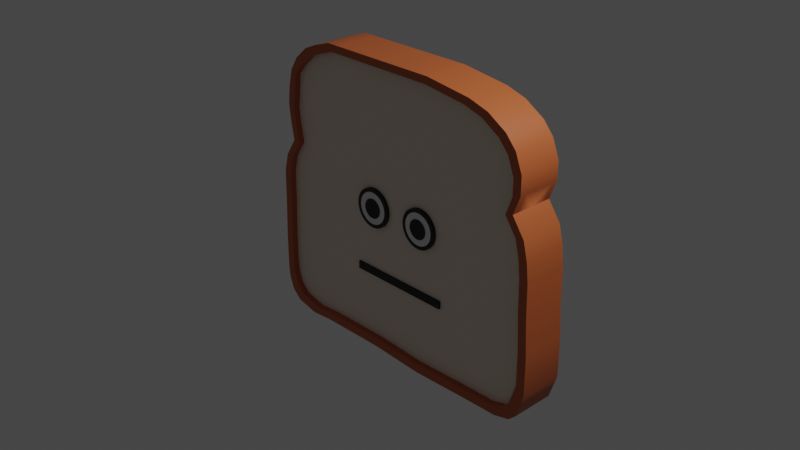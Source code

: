 # Source: toast.blend  (saved by Blender 3.4.6; exported with 4.5.12 LTS)
import bpy
from mathutils import Matrix  # noqa: F401  (used for matrix-valued properties, if any)

bpy.ops.wm.read_factory_settings(use_empty=True)
scene = bpy.context.scene
scene.name = 'Scene'

# ---- collections
col_collection = bpy.data.collections.new('Collection'); scene.collection.children.link(col_collection)

# ---- materials (node trees are filled in below, after node groups)
mat_innerbread = bpy.data.materials.new('innerbread')
mat_innerbread.use_transparent_shadow = False
mat_outer_bread = bpy.data.materials.new('outer bread')
mat_outer_bread.use_transparent_shadow = False
mat_black_eyes = bpy.data.materials.new('black eyes')
mat_black_eyes.use_transparent_shadow = False
mat_material_001 = bpy.data.materials.new('Material.001')
mat_material_001.use_transparent_shadow = False

# ---- node groups
ng_auto_smooth = bpy.data.node_groups.new('Auto Smooth', 'GeometryNodeTree')
_s = ng_auto_smooth.interface.new_socket(name='Geometry', in_out='OUTPUT', socket_type='NodeSocketGeometry')
_s = ng_auto_smooth.interface.new_socket(name='Geometry', in_out='INPUT', socket_type='NodeSocketGeometry')
_s = ng_auto_smooth.interface.new_socket(name='Angle', in_out='INPUT', socket_type='NodeSocketFloat')
_s.subtype = 'ANGLE'
_s.min_value = 0.0
_s.max_value = 3.142
ng_auto_smooth.is_modifier = True
_N = ng_auto_smooth.nodes; _L = ng_auto_smooth.links
n0 = _N.new('NodeGroupOutput'); n0.name = 'Group Output'; n0.location = (480, -100)
n1 = _N.new('NodeGroupInput'); n1.name = 'Group Input'; n1.location = (-420, -300)
n2 = _N.new('NodeGroupInput'); n2.name = 'Group Input.001'; n2.location = (-60, -100)
n3 = _N.new('GeometryNodeSetShadeSmooth'); n3.name = 'Set Shade Smooth'; n3.location = (120, -100)
n3.domain = 'EDGE'
n4 = _N.new('GeometryNodeSetShadeSmooth'); n4.name = 'Set Shade Smooth.001'; n4.location = (300, -100)
n5 = _N.new('GeometryNodeInputMeshEdgeAngle'); n5.name = 'Edge Angle'; n5.location = (-420, -220)
n6 = _N.new('GeometryNodeInputEdgeSmooth'); n6.name = 'Is Edge Smooth'; n6.location = (-60, -160)
n7 = _N.new('GeometryNodeInputShadeSmooth'); n7.name = 'Is Face Smooth'; n7.location = (-240, -340)
n8 = _N.new('FunctionNodeBooleanMath'); n8.name = 'Boolean Math'; n8.location = (-60, -220)
n9 = _N.new('FunctionNodeCompare'); n9.name = 'Compare'; n9.location = (-240, -180)
n9.operation = 'LESS_EQUAL'
_L.new(n5.outputs[0], n9.inputs[0])
_L.new(n4.outputs[0], n0.inputs[0])
_L.new(n1.outputs[1], n9.inputs[1])
_L.new(n9.outputs[0], n8.inputs[0])
_L.new(n7.outputs[0], n8.inputs[1])
_L.new(n2.outputs[0], n3.inputs[0])
_L.new(n6.outputs[0], n3.inputs[1])
_L.new(n3.outputs[0], n4.inputs[0])
_L.new(n8.outputs[0], n3.inputs[2])
n0.is_active_output = True

# ---- material node trees
mat_innerbread.use_nodes = True; mat_innerbread.node_tree.nodes.clear()
_N = mat_innerbread.node_tree.nodes; _L = mat_innerbread.node_tree.links
n0 = _N.new('ShaderNodeBsdfPrincipled'); n0.name = 'Principled BSDF'; n0.location = (10, 300)
n0.distribution = 'GGX'
n0.subsurface_method = 'RANDOM_WALK_SKIN'
n0.inputs[0].default_value = (0.855, 0.7305, 0.6172, 1.0)
n0.inputs[3].default_value = 1.45
n0.inputs[27].default_value = (0.0, 0.0, 0.0, 1.0)
n0.inputs[28].default_value = 1.0
n1 = _N.new('ShaderNodeOutputMaterial'); n1.name = 'Material Output'; n1.location = (300, 300)
_L.new(n0.outputs[0], n1.inputs[0])
n1.is_active_output = True
mat_outer_bread.use_nodes = True; mat_outer_bread.node_tree.nodes.clear()
_N = mat_outer_bread.node_tree.nodes; _L = mat_outer_bread.node_tree.links
n0 = _N.new('ShaderNodeBsdfPrincipled'); n0.name = 'Principled BSDF'; n0.location = (10, 300)
n0.distribution = 'GGX'
n0.subsurface_method = 'RANDOM_WALK_SKIN'
n0.inputs[0].default_value = (0.4969, 0.1144, 0.0319, 1.0)
n0.inputs[3].default_value = 1.45
n0.inputs[27].default_value = (0.0, 0.0, 0.0, 1.0)
n0.inputs[28].default_value = 1.0
n1 = _N.new('ShaderNodeOutputMaterial'); n1.name = 'Material Output'; n1.location = (300, 300)
_L.new(n0.outputs[0], n1.inputs[0])
n1.is_active_output = True
mat_black_eyes.use_nodes = True; mat_black_eyes.node_tree.nodes.clear()
_N = mat_black_eyes.node_tree.nodes; _L = mat_black_eyes.node_tree.links
n0 = _N.new('ShaderNodeBsdfPrincipled'); n0.name = 'Principled BSDF'; n0.location = (10, 300)
n0.distribution = 'GGX'
n0.subsurface_method = 'RANDOM_WALK_SKIN'
n0.inputs[0].default_value = (0.0, 0.0, 0.0, 1.0)
n0.inputs[3].default_value = 1.45
n0.inputs[27].default_value = (0.0, 0.0, 0.0, 1.0)
n0.inputs[28].default_value = 1.0
n1 = _N.new('ShaderNodeOutputMaterial'); n1.name = 'Material Output'; n1.location = (300, 300)
_L.new(n0.outputs[0], n1.inputs[0])
n1.is_active_output = True
mat_material_001.use_nodes = True; mat_material_001.node_tree.nodes.clear()
_N = mat_material_001.node_tree.nodes; _L = mat_material_001.node_tree.links
n0 = _N.new('ShaderNodeBsdfPrincipled'); n0.name = 'Principled BSDF'; n0.location = (10, 300)
n0.distribution = 'GGX'
n0.subsurface_method = 'RANDOM_WALK_SKIN'
n0.inputs[3].default_value = 1.45
n0.inputs[27].default_value = (0.0, 0.0, 0.0, 1.0)
n0.inputs[28].default_value = 1.0
n1 = _N.new('ShaderNodeOutputMaterial'); n1.name = 'Material Output'; n1.location = (300, 300)
_L.new(n0.outputs[0], n1.inputs[0])
n1.is_active_output = True

# ---- world
world_world = bpy.data.worlds.new('World'); scene.world = world_world
world_world.use_nodes = True; world_world.node_tree.nodes.clear()
_N = world_world.node_tree.nodes; _L = world_world.node_tree.links
n0 = _N.new('ShaderNodeOutputWorld'); n0.name = 'World Output'; n0.location = (300, 300)
n1 = _N.new('ShaderNodeBackground'); n1.name = 'Background'; n1.location = (10, 300)
n1.inputs[0].default_value = (0.05088, 0.05088, 0.05088, 1.0)
_L.new(n1.outputs[0], n0.inputs[0])
n0.is_active_output = True
world_world.color = (0.05088, 0.05088, 0.05088)
world_world.use_sun_shadow = False
world_world.sun_shadow_jitter_overblur = 0.0

# ---- cameras
cam_camera = bpy.data.cameras.new('Camera')
cam_camera.clip_end = 100.0
cam_camera.ortho_scale = 7.314

# ---- lights
light_light = bpy.data.lights.new('Light', 'POINT')
light_light.transmission_factor = 0.0
light_light.energy = 1000.0
light_light.shadow_soft_size = 0.1
light_light.shadow_maximum_resolution = 0.006
light_light.use_absolute_resolution = True

# ---- meshes
me_plane = bpy.data.meshes.new('Plane')
me_plane.from_pydata([(-0.8823, -0.9922, 0.1077), (0.9199, -0.9794, 0.1077), (-0.5212, 0.8109, 0.1077), (0.2634, 0.8109, 0.1077), (-0.876, 0.5831, 0.1077), (-0.9027, 0.3552, 0.1077), (-0.8672, 0.1274, 0.1077), (-0.9692, -0.1004, 0.1077), (-0.9736, -0.3282, 0.1077), (-0.9825, -0.556, 0.1077), (-0.9825, -0.7839, 0.1077), (1.017, -0.7839, 0.1077), (1.017, -0.556, 0.1077), (1.004, -0.3282, 0.1077), (0.9997, -0.1004, 0.1077), (0.9598, 0.1274, 0.1077), (0.9243, 0.3552, 0.1077), (0.88, 0.5831, 0.1077), (0.8134, 0.659, 0.1077), (0.6892, 0.7349, 0.1077), (-0.7237, 0.7349, 0.1077), (-0.811, 0.659, 0.1077), (-0.8894, 0.4692, 0.1077), (0.9243, 0.4692, 0.1077), (0.5606, 0.7729, 0.1077), (-0.6358, 0.7729, 0.1077), (-0.8894, 0.2413, 0.1077), (0.88, 0.2413, 0.1077), (-0.9404, 0.01352, 0.1077), (0.9869, 0.01352, 0.1077), (-0.9736, -0.8598, 0.1077), (-0.9437, -0.9357, 0.1077), (0.9672, -0.9357, 0.1077), (0.9924, -0.8598, 0.1077), (-0.5848, -1.012, 0.1077), (-0.1568, -1.007, 0.1077), (0.2095, -1.025, 0.1077), (0.5758, -1.012, 0.1077), (0.1065, 0.8109, 0.1077), (-0.05044, 0.8109, 0.1077), (-0.2073, 0.8109, 0.1077), (-0.3643, 0.8109, 0.1077), (0.6175, -0.7839, 0.1077), (0.2175, -0.7839, 0.1077), (-0.1825, -0.7839, 0.1077), (-0.5825, -0.7839, 0.1077), (0.6175, -0.556, 0.1077), (0.2175, -0.556, 0.1077), (-0.1825, -0.556, 0.1077), (-0.5825, -0.556, 0.1077), (0.6086, -0.3282, 0.1077), (0.2131, -0.3282, 0.1077), (-0.1825, -0.3282, 0.1077), (-0.5781, -0.3282, 0.1077), (0.606, -0.1004, 0.1077), (0.2122, -0.1004, 0.1077), (-0.1816, -0.1004, 0.1077), (-0.5754, -0.1004, 0.1077), (0.5944, 0.1274, 0.1077), (0.229, 0.1274, 0.1077), (-0.1364, 0.1274, 0.1077), (-0.5018, 0.1274, 0.1077), (0.5589, 0.3552, 0.1077), (0.1935, 0.3552, 0.1077), (-0.1719, 0.3552, 0.1077), (-0.5373, 0.3552, 0.1077), (0.5288, 0.5831, 0.1077), (0.1776, 0.5831, 0.1077), (-0.1736, 0.5831, 0.1077), (-0.5248, 0.5831, 0.1077), (0.4886, 0.659, 0.1077), (0.1637, 0.659, 0.1077), (-0.1612, 0.659, 0.1077), (-0.4861, 0.659, 0.1077), (0.4066, 0.7349, 0.1077), (0.124, 0.7349, 0.1077), (-0.1586, 0.7349, 0.1077), (-0.4411, 0.7349, 0.1077), (0.5616, 0.4692, 0.1077), (0.1989, 0.4692, 0.1077), (-0.1639, 0.4692, 0.1077), (-0.5266, 0.4692, 0.1077), (0.3213, 0.7729, 0.1077), (0.08205, 0.7729, 0.1077), (-0.1572, 0.7729, 0.1077), (-0.3965, 0.7729, 0.1077), (0.5261, 0.2413, 0.1077), (0.1722, 0.2413, 0.1077), (-0.1816, 0.2413, 0.1077), (-0.5355, 0.2413, 0.1077), (0.6014, 0.01352, 0.1077), (0.216, 0.01352, 0.1077), (-0.1695, 0.01352, 0.1077), (-0.5549, 0.01352, 0.1077), (0.5835, -0.9357, 0.1077), (0.1997, -0.9357, 0.1077), (-0.184, -0.9357, 0.1077), (-0.5677, -0.9357, 0.1077), (0.5992, -0.8598, 0.1077), (0.206, -0.8598, 0.1077), (-0.1872, -0.8598, 0.1077), (-0.5804, -0.8598, 0.1077), (-0.4427, 0.8109, 0.1077), (-0.7825, -0.7839, 0.1077), (-0.7825, -0.556, 0.1077), (-0.7759, -0.3282, 0.1077), (-0.7723, -0.1004, 0.1077), (-0.6845, 0.1274, 0.1077), (-0.72, 0.3552, 0.1077), (-0.7004, 0.5831, 0.1077), (-0.6485, 0.659, 0.1077), (-0.5824, 0.7349, 0.1077), (-0.708, 0.4692, 0.1077), (-0.5161, 0.7729, 0.1077), (-0.7124, 0.2413, 0.1077), (-0.7476, 0.01352, 0.1077), (-0.7596, -0.9357, 0.1077), (-0.777, -0.8598, 0.1077), (-0.7371, -1.025, 0.1077), (0.818, -1.006, 0.1077), (0.2141, 0.8109, 0.1077), (0.8919, -0.7839, 0.1077), (0.8919, -0.556, 0.1077), (0.88, -0.3282, 0.1077), (0.8761, -0.1004, 0.1077), (0.8451, 0.1274, 0.1077), (0.8096, 0.3552, 0.1077), (0.7697, 0.5831, 0.1077), (0.7114, 0.659, 0.1077), (0.6005, 0.7349, 0.1077), (0.8105, 0.4692, 0.1077), (0.4855, 0.7729, 0.1077), (0.7689, 0.2413, 0.1077), (0.8659, 0.01352, 0.1077), (0.8467, -0.9357, 0.1077), (0.8689, -0.8598, 0.1077), (-0.9334, -1.049, 0.1077), (0.9747, -1.036, 0.1077), (-0.551, 0.8595, 0.1077), (0.2796, 0.8595, 0.1077), (-0.9144, 0.6087, 0.1077), (-0.955, 0.3771, 0.1077), (-0.9174, 0.1359, 0.1077), (-1.025, -0.1053, 0.1077), (-1.03, -0.3465, 0.1077), (-1.039, -0.5877, 0.1077), (-1.039, -0.8289, 0.1077), (1.078, -0.8289, 0.1077), (1.078, -0.5877, 0.1077), (1.064, -0.3465, 0.1077), (1.059, -0.1053, 0.1077), (1.017, 0.1359, 0.1077), (0.9794, 0.3771, 0.1077), (0.9324, 0.6183, 0.1077), (0.862, 0.6987, 0.1077), (0.7305, 0.7791, 0.1077), (-0.7655, 0.7791, 0.1077), (-0.8579, 0.6987, 0.1077), (-0.9409, 0.4977, 0.1077), (0.9794, 0.4977, 0.1077), (0.5943, 0.8193, 0.1077), (-0.6724, 0.8193, 0.1077), (-0.9409, 0.2565, 0.1077), (0.9324, 0.2565, 0.1077), (-0.9949, 0.01532, 0.1077), (1.046, 0.01532, 0.1077), (-1.03, -0.9093, 0.1077), (-0.9984, -0.9897, 0.1077), (1.025, -0.9897, 0.1077), (1.051, -0.9093, 0.1077), (-0.6185, -1.07, 0.1077), (-0.1652, -1.065, 0.1077), (0.2226, -1.084, 0.1077), (0.6104, -1.07, 0.1077), (0.1135, 0.8595, 0.1077), (-0.05266, 0.8595, 0.1077), (-0.2188, 0.8595, 0.1077), (-0.3849, 0.8595, 0.1077), (-0.468, 0.8595, 0.1077), (-0.7797, -1.084, 0.1077), (0.8668, -1.064, 0.1077), (0.2274, 0.8595, 0.1077), (-0.8823, -0.9922, 0.0), (0.9199, -0.9794, 0.0), (-0.5212, 0.8109, 0.0), (0.2634, 0.8109, 0.0), (-0.876, 0.5831, 0.0), (-0.9027, 0.3552, 0.0), (-0.8672, 0.1274, 0.0), (-0.9692, -0.1004, 0.0), (-0.9736, -0.3282, 0.0), (-0.9825, -0.556, 0.0), (-0.9825, -0.7839, 0.0), (1.017, -0.7839, 0.0), (1.017, -0.556, 0.0), (1.004, -0.3282, 0.0), (0.9997, -0.1004, 0.0), (0.9598, 0.1274, 0.0), (0.9243, 0.3552, 0.0), (0.88, 0.5831, 0.0), (0.8134, 0.659, 0.0), (0.6892, 0.7349, 0.0), (-0.7237, 0.7349, 0.0), (-0.811, 0.659, 0.0), (-0.8894, 0.4692, 0.0), (0.9243, 0.4692, 0.0), (0.5606, 0.7729, 0.0), (-0.6358, 0.7729, 0.0), (-0.8894, 0.2413, 0.0), (0.88, 0.2413, 0.0), (-0.9404, 0.01352, 0.0), (0.9869, 0.01352, 0.0), (-0.9736, -0.8598, 0.0), (-0.9437, -0.9357, 0.0), (0.9672, -0.9357, 0.0), (0.9924, -0.8598, 0.0), (-0.5848, -1.012, 0.0), (-0.1568, -1.007, 0.0), (0.2095, -1.025, 0.0), (0.5758, -1.012, 0.0), (0.1065, 0.8109, 0.0), (-0.05044, 0.8109, 0.0), (-0.2073, 0.8109, 0.0), (-0.3643, 0.8109, 0.0), (0.6175, -0.7839, 0.0), (0.2175, -0.7839, 0.0), (-0.1825, -0.7839, 0.0), (-0.5825, -0.7839, 0.0), (0.6175, -0.556, 0.0), (0.2175, -0.556, 0.0), (-0.1825, -0.556, 0.0), (-0.5825, -0.556, 0.0), (0.6086, -0.3282, 0.0), (0.2131, -0.3282, 0.0), (-0.1825, -0.3282, 0.0), (-0.5781, -0.3282, 0.0), (0.606, -0.1004, 0.0), (0.2122, -0.1004, 0.0), (-0.1816, -0.1004, 0.0), (-0.5754, -0.1004, 0.0), (0.5944, 0.1274, 0.0), (0.229, 0.1274, 0.0), (-0.1364, 0.1274, 0.0), (-0.5018, 0.1274, 0.0), (0.5589, 0.3552, 0.0), (0.1935, 0.3552, 0.0), (-0.1719, 0.3552, 0.0), (-0.5373, 0.3552, 0.0), (0.5288, 0.5831, 0.0), (0.1776, 0.5831, 0.0), (-0.1736, 0.5831, 0.0), (-0.5248, 0.5831, 0.0), (0.4886, 0.659, 0.0), (0.1637, 0.659, 0.0), (-0.1612, 0.659, 0.0), (-0.4861, 0.659, 0.0), (0.4066, 0.7349, 0.0), (0.124, 0.7349, 0.0), (-0.1586, 0.7349, 0.0), (-0.4411, 0.7349, 0.0), (0.5616, 0.4692, 0.0), (0.1989, 0.4692, 0.0), (-0.1639, 0.4692, 0.0), (-0.5266, 0.4692, 0.0), (0.3213, 0.7729, 0.0), (0.08205, 0.7729, 0.0), (-0.1572, 0.7729, 0.0), (-0.3965, 0.7729, 0.0), (0.5261, 0.2413, 0.0), (0.1722, 0.2413, 0.0), (-0.1816, 0.2413, 0.0), (-0.5355, 0.2413, 0.0), (0.6014, 0.01352, 0.0), (0.216, 0.01352, 0.0), (-0.1695, 0.01352, 0.0), (-0.5549, 0.01352, 0.0), (0.5835, -0.9357, 0.0), (0.1997, -0.9357, 0.0), (-0.184, -0.9357, 0.0), (-0.5677, -0.9357, 0.0), (0.5992, -0.8598, 0.0), (0.206, -0.8598, 0.0), (-0.1872, -0.8598, 0.0), (-0.5804, -0.8598, 0.0), (-0.4427, 0.8109, 0.0), (-0.7825, -0.7839, 0.0), (-0.7825, -0.556, 0.0), (-0.7759, -0.3282, 0.0), (-0.7723, -0.1004, 0.0), (-0.6845, 0.1274, 0.0), (-0.72, 0.3552, 0.0), (-0.7004, 0.5831, 0.0), (-0.6485, 0.659, 0.0), (-0.5824, 0.7349, 0.0), (-0.708, 0.4692, 0.0), (-0.5161, 0.7729, 0.0), (-0.7124, 0.2413, 0.0), (-0.7476, 0.01352, 0.0), (-0.7596, -0.9357, 0.0), (-0.777, -0.8598, 0.0), (-0.7371, -1.025, 0.0), (0.818, -1.006, 0.0), (0.2141, 0.8109, 0.0), (0.8919, -0.7839, 0.0), (0.8919, -0.556, 0.0), (0.88, -0.3282, 0.0), (0.8761, -0.1004, 0.0), (0.8451, 0.1274, 0.0), (0.8096, 0.3552, 0.0), (0.7697, 0.5831, 0.0), (0.7114, 0.659, 0.0), (0.6005, 0.7349, 0.0), (0.8105, 0.4692, 0.0), (0.4855, 0.7729, 0.0), (0.7689, 0.2413, 0.0), (0.8659, 0.01352, 0.0), (0.8467, -0.9357, 0.0), (0.8689, -0.8598, 0.0), (-0.9334, -1.049, 0.0), (0.9747, -1.036, 0.0), (-0.551, 0.8595, 0.0), (0.2796, 0.8595, 0.0), (-0.9144, 0.6087, 0.0), (-0.955, 0.3771, 0.0), (-0.9174, 0.1359, 0.0), (-1.025, -0.1053, 0.0), (-1.03, -0.3465, 0.0), (-1.039, -0.5877, 0.0), (-1.039, -0.8289, 0.0), (1.078, -0.8289, 0.0), (1.078, -0.5877, 0.0), (1.064, -0.3465, 0.0), (1.059, -0.1053, 0.0), (1.017, 0.1359, 0.0), (0.9794, 0.3771, 0.0), (0.9324, 0.6183, 0.0), (0.862, 0.6987, 0.0), (0.7305, 0.7791, 0.0), (-0.7655, 0.7791, 0.0), (-0.8579, 0.6987, 0.0), (-0.9409, 0.4977, 0.0), (0.9794, 0.4977, 0.0), (0.5943, 0.8193, 0.0), (-0.6724, 0.8193, 0.0), (-0.9409, 0.2565, 0.0), (0.9324, 0.2565, 0.0), (-0.9949, 0.01532, 0.0), (1.046, 0.01532, 0.0), (-1.03, -0.9093, 0.0), (-0.9984, -0.9897, 0.0), (1.025, -0.9897, 0.0), (1.051, -0.9093, 0.0), (-0.6185, -1.07, 0.0), (-0.1652, -1.065, 0.0), (0.2226, -1.084, 0.0), (0.6104, -1.07, 0.0), (0.1135, 0.8595, 0.0), (-0.05266, 0.8595, 0.0), (-0.2188, 0.8595, 0.0), (-0.3849, 0.8595, 0.0), (-0.468, 0.8595, 0.0), (-0.7797, -1.084, 0.0), (0.8668, -1.064, 0.0), (0.2274, 0.8595, 0.0), (-0.8823, -0.9922, 0.1477), (0.9199, -0.9794, 0.1477), (-0.5212, 0.8109, 0.1477), (0.2634, 0.8109, 0.1477), (-0.876, 0.5831, 0.1477), (-0.9027, 0.3552, 0.1477), (-0.8672, 0.1274, 0.1477), (-0.9692, -0.1004, 0.1477), (-0.9736, -0.3282, 0.1477), (-0.9825, -0.556, 0.1477), (-0.9825, -0.7839, 0.1477), (1.017, -0.7839, 0.1477), (1.017, -0.556, 0.1477), (1.004, -0.3282, 0.1477), (0.9997, -0.1004, 0.1477), (0.9598, 0.1274, 0.1477), (0.9243, 0.3552, 0.1477), (0.88, 0.5831, 0.1477), (0.8134, 0.659, 0.1477), (0.6892, 0.7349, 0.1477), (-0.7237, 0.7349, 0.1477), (-0.811, 0.659, 0.1477), (-0.8894, 0.4692, 0.1477), (0.9243, 0.4692, 0.1477), (0.5606, 0.7729, 0.1477), (-0.6358, 0.7729, 0.1477), (-0.8894, 0.2413, 0.1477), (0.88, 0.2413, 0.1477), (-0.9404, 0.01352, 0.1477), (0.9869, 0.01352, 0.1477), (-0.9736, -0.8598, 0.1477), (-0.9437, -0.9357, 0.1477), (0.9672, -0.9357, 0.1477), (0.9924, -0.8598, 0.1477), (-0.5848, -1.012, 0.1477), (-0.1568, -1.007, 0.1477), (0.2095, -1.025, 0.1477), (0.5758, -1.012, 0.1477), (0.1065, 0.8109, 0.1477), (-0.05044, 0.8109, 0.1477), (-0.2073, 0.8109, 0.1477), (-0.3643, 0.8109, 0.1477), (-0.4427, 0.8109, 0.1477), (-0.7371, -1.025, 0.1477), (0.818, -1.006, 0.1477), (0.2141, 0.8109, 0.1477), (-0.9334, -1.049, 0.1477), (0.9747, -1.036, 0.1477), (-0.551, 0.8595, 0.1477), (0.2796, 0.8595, 0.1477), (-0.9144, 0.6087, 0.1477), (-0.955, 0.3771, 0.1477), (-0.9174, 0.1359, 0.1477), (-1.025, -0.1053, 0.1477), (-1.03, -0.3465, 0.1477), (-1.039, -0.5877, 0.1477), (-1.039, -0.8289, 0.1477), (1.078, -0.8289, 0.1477), (1.078, -0.5877, 0.1477), (1.064, -0.3465, 0.1477), (1.059, -0.1053, 0.1477), (1.017, 0.1359, 0.1477), (0.9794, 0.3771, 0.1477), (0.9324, 0.6183, 0.1477), (0.862, 0.6987, 0.1477), (0.7305, 0.7791, 0.1477), (-0.7655, 0.7791, 0.1477), (-0.8579, 0.6987, 0.1477), (-0.9409, 0.4977, 0.1477), (0.9794, 0.4977, 0.1477), (0.5943, 0.8193, 0.1477), (-0.6724, 0.8193, 0.1477), (-0.9409, 0.2565, 0.1477), (0.9324, 0.2565, 0.1477), (-0.9949, 0.01532, 0.1477), (1.046, 0.01532, 0.1477), (-1.03, -0.9093, 0.1477), (-0.9984, -0.9897, 0.1477), (1.025, -0.9897, 0.1477), (1.051, -0.9093, 0.1477), (-0.6185, -1.07, 0.1477), (-0.1652, -1.065, 0.1477), (0.2226, -1.084, 0.1477), (0.6104, -1.07, 0.1477), (0.1135, 0.8595, 0.1477), (-0.05266, 0.8595, 0.1477), (-0.2188, 0.8595, 0.1477), (-0.3849, 0.8595, 0.1477), (-0.468, 0.8595, 0.1477), (-0.7797, -1.084, 0.1477), (0.8668, -1.064, 0.1477), (0.2274, 0.8595, 0.1477)], [], [(131, 24, 3, 120), (135, 33, 11, 121), (121, 11, 12, 122), (122, 12, 13, 123), (123, 13, 14, 124), (133, 29, 15, 125), (132, 27, 16, 126), (130, 23, 17, 127), (127, 17, 18, 128), (128, 18, 19, 129), (126, 16, 23, 130), (129, 19, 24, 131), (125, 15, 27, 132), (124, 14, 29, 133), (119, 1, 32, 134), (134, 32, 33, 135), (116, 97, 101, 117), (97, 96, 100, 101), (96, 95, 99, 100), (95, 94, 98, 99), (118, 34, 97, 116), (34, 35, 96, 97), (35, 36, 95, 96), (36, 37, 94, 95), (106, 57, 93, 115), (57, 56, 92, 93), (56, 55, 91, 92), (55, 54, 90, 91), (107, 61, 89, 114), (61, 60, 88, 89), (60, 59, 87, 88), (59, 58, 86, 87), (111, 77, 85, 113), (77, 76, 84, 85), (76, 75, 83, 84), (75, 74, 82, 83), (108, 65, 81, 112), (65, 64, 80, 81), (64, 63, 79, 80), (63, 62, 78, 79), (110, 73, 77, 111), (73, 72, 76, 77), (72, 71, 75, 76), (71, 70, 74, 75), (109, 69, 73, 110), (69, 68, 72, 73), (68, 67, 71, 72), (67, 66, 70, 71), (112, 81, 69, 109), (81, 80, 68, 69), (80, 79, 67, 68), (79, 78, 66, 67), (114, 89, 65, 108), (89, 88, 64, 65), (88, 87, 63, 64), (87, 86, 62, 63), (115, 93, 61, 107), (93, 92, 60, 61), (92, 91, 59, 60), (91, 90, 58, 59), (105, 53, 57, 106), (53, 52, 56, 57), (52, 51, 55, 56), (51, 50, 54, 55), (104, 49, 53, 105), (49, 48, 52, 53), (48, 47, 51, 52), (47, 46, 50, 51), (103, 45, 49, 104), (45, 44, 48, 49), (44, 43, 47, 48), (43, 42, 46, 47), (117, 101, 45, 103), (101, 100, 44, 45), (100, 99, 43, 44), (99, 98, 42, 43), (113, 85, 41, 102), (85, 84, 40, 41), (84, 83, 39, 40), (83, 82, 38, 39), (25, 113, 102, 2), (30, 117, 103, 10), (10, 103, 104, 9), (9, 104, 105, 8), (8, 105, 106, 7), (28, 115, 107, 6), (26, 114, 108, 5), (22, 112, 109, 4), (4, 109, 110, 21), (21, 110, 111, 20), (5, 108, 112, 22), (20, 111, 113, 25), (6, 107, 114, 26), (7, 106, 115, 28), (0, 118, 116, 31), (31, 116, 117, 30), (94, 134, 135, 98), (37, 119, 134, 94), (54, 124, 133, 90), (58, 125, 132, 86), (74, 129, 131, 82), (62, 126, 130, 78), (70, 128, 129, 74), (66, 127, 128, 70), (78, 130, 127, 66), (86, 132, 126, 62), (90, 133, 125, 58), (50, 123, 124, 54), (46, 122, 123, 50), (42, 121, 122, 46), (98, 135, 121, 42), (82, 131, 120, 38), (173, 180, 454, 447), (40, 39, 403, 404), (3, 24, 388, 367), (159, 153, 427, 433), (21, 20, 384, 385), (136, 179, 453, 410), (39, 38, 402, 403), (1, 119, 408, 365), (163, 152, 426, 437), (20, 25, 389, 384), (177, 178, 452, 451), (38, 120, 409, 402), (0, 31, 395, 364), (165, 151, 425, 439), (19, 18, 382, 383), (176, 177, 451, 450), (37, 36, 400, 401), (149, 150, 424, 423), (18, 17, 381, 382), (175, 176, 450, 449), (36, 35, 399, 400), (148, 149, 423, 422), (174, 175, 449, 448), (102, 41, 405, 406), (35, 34, 398, 399), (147, 148, 422, 421), (181, 174, 448, 455), (34, 118, 407, 398), (169, 147, 421, 443), (172, 173, 447, 446), (145, 146, 420, 419), (171, 172, 446, 445), (144, 145, 419, 418), (170, 171, 445, 444), (33, 32, 396, 397), (143, 144, 418, 417), (179, 170, 444, 453), (32, 1, 365, 396), (164, 143, 417, 438), (168, 169, 443, 442), (31, 30, 394, 395), (162, 142, 416, 436), (17, 23, 387, 381), (137, 168, 442, 411), (30, 10, 374, 394), (158, 141, 415, 432), (313, 302, 185, 206), (317, 303, 193, 215), (303, 304, 194, 193), (304, 305, 195, 194), (305, 306, 196, 195), (315, 307, 197, 211), (314, 308, 198, 209), (312, 309, 199, 205), (309, 310, 200, 199), (310, 311, 201, 200), (308, 312, 205, 198), (311, 313, 206, 201), (307, 314, 209, 197), (306, 315, 211, 196), (301, 316, 214, 183), (316, 317, 215, 214), (298, 299, 283, 279), (279, 283, 282, 278), (278, 282, 281, 277), (277, 281, 280, 276), (300, 298, 279, 216), (216, 279, 278, 217), (217, 278, 277, 218), (218, 277, 276, 219), (288, 297, 275, 239), (239, 275, 274, 238), (238, 274, 273, 237), (237, 273, 272, 236), (289, 296, 271, 243), (243, 271, 270, 242), (242, 270, 269, 241), (241, 269, 268, 240), (293, 295, 267, 259), (259, 267, 266, 258), (258, 266, 265, 257), (257, 265, 264, 256), (290, 294, 263, 247), (247, 263, 262, 246), (246, 262, 261, 245), (245, 261, 260, 244), (292, 293, 259, 255), (255, 259, 258, 254), (254, 258, 257, 253), (253, 257, 256, 252), (291, 292, 255, 251), (251, 255, 254, 250), (250, 254, 253, 249), (249, 253, 252, 248), (294, 291, 251, 263), (263, 251, 250, 262), (262, 250, 249, 261), (261, 249, 248, 260), (296, 290, 247, 271), (271, 247, 246, 270), (270, 246, 245, 269), (269, 245, 244, 268), (297, 289, 243, 275), (275, 243, 242, 274), (274, 242, 241, 273), (273, 241, 240, 272), (287, 288, 239, 235), (235, 239, 238, 234), (234, 238, 237, 233), (233, 237, 236, 232), (286, 287, 235, 231), (231, 235, 234, 230), (230, 234, 233, 229), (229, 233, 232, 228), (285, 286, 231, 227), (227, 231, 230, 226), (226, 230, 229, 225), (225, 229, 228, 224), (299, 285, 227, 283), (283, 227, 226, 282), (282, 226, 225, 281), (281, 225, 224, 280), (295, 284, 223, 267), (267, 223, 222, 266), (266, 222, 221, 265), (265, 221, 220, 264), (207, 184, 284, 295), (212, 192, 285, 299), (192, 191, 286, 285), (191, 190, 287, 286), (190, 189, 288, 287), (210, 188, 289, 297), (208, 187, 290, 296), (204, 186, 291, 294), (186, 203, 292, 291), (203, 202, 293, 292), (187, 204, 294, 290), (202, 207, 295, 293), (188, 208, 296, 289), (189, 210, 297, 288), (182, 213, 298, 300), (213, 212, 299, 298), (276, 280, 317, 316), (219, 276, 316, 301), (236, 272, 315, 306), (240, 268, 314, 307), (256, 264, 313, 311), (244, 260, 312, 308), (252, 256, 311, 310), (248, 252, 310, 309), (260, 248, 309, 312), (268, 244, 308, 314), (272, 240, 307, 315), (232, 236, 306, 305), (228, 232, 305, 304), (224, 228, 304, 303), (280, 224, 303, 317), (264, 220, 302, 313), (204, 340, 322, 186), (214, 350, 319, 183), (187, 323, 340, 204), (205, 341, 334, 198), (215, 351, 350, 214), (188, 324, 344, 208), (284, 360, 359, 223), (189, 325, 346, 210), (206, 342, 337, 201), (190, 326, 325, 189), (207, 343, 320, 184), (216, 352, 361, 300), (191, 327, 326, 190), (300, 361, 318, 182), (217, 353, 352, 216), (192, 328, 327, 191), (208, 344, 323, 187), (218, 354, 353, 217), (193, 329, 351, 215), (209, 345, 333, 197), (200, 336, 335, 199), (219, 355, 354, 218), (194, 330, 329, 193), (201, 337, 336, 200), (220, 356, 363, 302), (301, 362, 355, 219), (195, 331, 330, 194), (210, 346, 324, 188), (182, 318, 349, 213), (202, 338, 343, 207), (221, 357, 356, 220), (302, 363, 321, 185), (196, 332, 331, 195), (211, 347, 332, 196), (183, 319, 362, 301), (203, 339, 338, 202), (222, 358, 357, 221), (197, 333, 347, 211), (185, 321, 342, 206), (223, 359, 358, 222), (198, 334, 345, 209), (212, 348, 328, 192), (184, 320, 360, 284), (199, 335, 341, 205), (213, 349, 348, 212), (186, 322, 339, 203), (136, 167, 349, 318), (137, 180, 362, 319), (139, 160, 342, 321), (138, 178, 360, 320), (140, 157, 339, 322), (141, 158, 340, 323), (142, 162, 344, 324), (143, 164, 346, 325), (144, 143, 325, 326), (145, 144, 326, 327), (146, 145, 327, 328), (147, 169, 351, 329), (148, 147, 329, 330), (149, 148, 330, 331), (150, 149, 331, 332), (151, 165, 347, 333), (152, 163, 345, 334), (153, 159, 341, 335), (154, 153, 335, 336), (155, 154, 336, 337), (156, 161, 343, 338), (157, 156, 338, 339), (158, 140, 322, 340), (159, 152, 334, 341), (160, 155, 337, 342), (161, 138, 320, 343), (162, 141, 323, 344), (163, 151, 333, 345), (164, 142, 324, 346), (165, 150, 332, 347), (166, 146, 328, 348), (167, 166, 348, 349), (168, 137, 319, 350), (169, 168, 350, 351), (170, 179, 361, 352), (171, 170, 352, 353), (172, 171, 353, 354), (173, 172, 354, 355), (174, 181, 363, 356), (175, 174, 356, 357), (176, 175, 357, 358), (177, 176, 358, 359), (178, 177, 359, 360), (179, 136, 318, 361), (180, 173, 355, 362), (181, 139, 321, 363), (386, 368, 414, 432), (396, 365, 411, 442), (369, 386, 432, 415), (387, 380, 426, 433), (397, 396, 442, 443), (370, 390, 436, 416), (406, 405, 451, 452), (371, 392, 438, 417), (388, 383, 429, 434), (372, 371, 417, 418), (389, 366, 412, 435), (398, 407, 453, 444), (373, 372, 418, 419), (407, 364, 410, 453), (399, 398, 444, 445), (374, 373, 419, 420), (390, 369, 415, 436), (400, 399, 445, 446), (375, 397, 443, 421), (391, 379, 425, 437), (382, 381, 427, 428), (401, 400, 446, 447), (376, 375, 421, 422), (383, 382, 428, 429), (402, 409, 455, 448), (408, 401, 447, 454), (377, 376, 422, 423), (392, 370, 416, 438), (364, 395, 441, 410), (384, 389, 435, 430), (403, 402, 448, 449), (409, 367, 413, 455), (378, 377, 423, 424), (393, 378, 424, 439), (365, 408, 454, 411), (385, 384, 430, 431), (404, 403, 449, 450), (379, 393, 439, 425), (367, 388, 434, 413), (405, 404, 450, 451), (380, 391, 437, 426), (394, 374, 420, 440), (366, 406, 452, 412), (381, 387, 433, 427), (395, 394, 440, 441), (368, 385, 431, 414), (153, 154, 428, 427), (2, 102, 406, 366), (41, 40, 404, 405), (139, 181, 455, 413), (154, 155, 429, 428), (4, 21, 385, 368), (119, 37, 401, 408), (22, 4, 368, 386), (161, 156, 430, 435), (5, 22, 386, 369), (120, 3, 367, 409), (23, 16, 380, 387), (156, 157, 431, 430), (6, 26, 390, 370), (140, 158, 432, 414), (7, 28, 392, 371), (24, 19, 383, 388), (152, 159, 433, 426), (8, 7, 371, 372), (25, 2, 366, 389), (155, 160, 434, 429), (9, 8, 372, 373), (138, 161, 435, 412), (10, 9, 373, 374), (26, 5, 369, 390), (141, 162, 436, 415), (11, 33, 397, 375), (167, 136, 410, 441), (27, 15, 379, 391), (151, 163, 437, 425), (12, 11, 375, 376), (180, 137, 411, 454), (142, 164, 438, 416), (13, 12, 376, 377), (160, 139, 413, 434), (118, 0, 364, 407), (28, 6, 370, 392), (150, 165, 439, 424), (14, 13, 377, 378), (178, 138, 412, 452), (29, 14, 378, 393), (146, 166, 440, 420), (15, 29, 393, 379), (157, 140, 414, 431), (166, 167, 441, 440), (16, 27, 391, 380)])
me_plane.polygons.foreach_set('use_smooth', [True] * 454)
me_plane.polygons.foreach_set('material_index', [0, 0, 0, 0, 0, 0, 0, 0, 0, 0, 0, 0, 0, 0, 0, 0, 0, 0, 0, 0, 0, 0, 0, 0, 0, 0, 0, 0, 0, 0, 0, 0, 0, 0, 0, 0, 0, 0, 0, 0, 0, 0, 0, 0, 0, 0, 0, 0, 0, 0, 0, 0, 0, 0, 0, 0, 0, 0, 0, 0, 0, 0, 0, 0, 0, 0, 0, 0, 0, 0, 0, 0, 0, 0, 0, 0, 0, 0, 0, 0, 0, 0, 0, 0, 0, 0, 0, 0, 0, 0, 0, 0, 0, 0, 0, 0, 0, 0, 0, 0, 0, 0, 0, 0, 0, 0, 0, 0, 0, 0, 0, 0, 1, 1, 1, 1, 1, 1, 1, 1, 1, 1, 1, 1, 1, 1, 1, 1, 1, 1, 1, 1, 1, 1, 1, 1, 1, 1, 1, 1, 1, 1, 1, 1, 1, 1, 1, 1, 1, 1, 1, 1, 1, 1, 1, 1, 1, 1, 0, 0, 0, 0, 0, 0, 0, 0, 0, 0, 0, 0, 0, 0, 0, 0, 0, 0, 0, 0, 0, 0, 0, 0, 0, 0, 0, 0, 0, 0, 0, 0, 0, 0, 0, 0, 0, 0, 0, 0, 0, 0, 0, 0, 0, 0, 0, 0, 0, 0, 0, 0, 0, 0, 0, 0, 0, 0, 0, 0, 0, 0, 0, 0, 0, 0, 0, 0, 0, 0, 0, 0, 0, 0, 0, 0, 0, 0, 0, 0, 0, 0, 0, 0, 0, 0, 0, 0, 0, 0, 0, 0, 0, 0, 0, 0, 0, 0, 0, 0, 0, 0, 0, 0, 0, 0, 0, 0, 0, 0, 0, 0, 1, 1, 1, 1, 1, 1, 1, 1, 1, 1, 1, 1, 1, 1, 1, 1, 1, 1, 1, 1, 1, 1, 1, 1, 1, 1, 1, 1, 1, 1, 1, 1, 1, 1, 1, 1, 1, 1, 1, 1, 1, 1, 1, 1, 1, 1, 1, 1, 1, 1, 1, 1, 1, 1, 1, 1, 1, 1, 1, 1, 1, 1, 1, 1, 1, 1, 1, 1, 1, 1, 1, 1, 1, 1, 1, 1, 1, 1, 1, 1, 1, 1, 1, 1, 1, 1, 1, 1, 1, 1, 1, 1, 1, 1, 1, 1, 1, 1, 1, 1, 1, 1, 1, 1, 1, 1, 1, 1, 1, 1, 1, 1, 1, 1, 1, 1, 1, 1, 1, 1, 1, 1, 1, 1, 1, 1, 1, 1, 1, 1, 1, 1, 1, 1, 1, 1, 1, 1, 1, 1, 1, 1, 1, 1, 1, 1, 1, 1, 1, 1, 1, 1, 1, 1, 1, 1, 1, 1, 1, 1, 1, 1, 1, 1, 1, 1, 1, 1, 1, 1, 1, 1, 1, 1, 1, 1, 1, 1, 1, 1, 1, 1, 1, 1])
_uv = me_plane.uv_layers.new(name='UVMap')
_uv.uv.foreach_set('vector', [0.9372, 0.9792, 1.0, 0.9792, 1.0, 1.0, 0.9372, 1.0, 0.9372, 0.08333, 1.0, 0.08333, 1.0, 0.125, 0.9372, 0.125, 0.9372, 0.125, 1.0, 0.125, 1.0, 0.25, 0.9372, 0.25, 0.9372, 0.25, 1.0, 0.25, 1.0, 0.375, 0.9372, 0.375, 0.9372, 0.375, 1.0, 0.375, 1.0, 0.5, 0.9372, 0.5, 0.9372, 0.5625, 1.0, 0.5625, 1.0, 0.625, 0.9372, 0.625, 0.9372, 0.6875, 1.0, 0.6875, 1.0, 0.75, 0.9372, 0.75, 0.9372, 0.8125, 1.0, 0.8125, 1.0, 0.875, 0.9372, 0.875, 0.9372, 0.875, 1.0, 0.875, 1.0, 0.9167, 0.9372, 0.9167, 0.9372, 0.9167, 1.0, 0.9167, 1.0, 0.9583, 0.9372, 0.9583, 0.9372, 0.75, 1.0, 0.75, 1.0, 0.8125, 0.9372, 0.8125, 0.9372, 0.9583, 1.0, 0.9583, 1.0, 0.9792, 0.9372, 0.9792, 0.9372, 0.625, 1.0, 0.625, 1.0, 0.6875, 0.9372, 0.6875, 0.9372, 0.5, 1.0, 0.5, 1.0, 0.5625, 0.9372, 0.5625, 0.9372, 0.0, 1.0, 0.0, 1.0, 0.04167, 0.9372, 0.04167, 0.9372, 0.04167, 1.0, 0.04167, 1.0, 0.08333, 0.9372, 0.08333, 0.1, 0.04167, 0.2, 0.04167, 0.2, 0.08333, 0.1, 0.08333, 0.2, 0.04167, 0.4, 0.04167, 0.4, 0.08333, 0.2, 0.08333, 0.4, 0.04167, 0.6, 0.04167, 0.6, 0.08333, 0.4, 0.08333, 0.6, 0.04167, 0.8, 0.04167, 0.8, 0.08333, 0.6, 0.08333, 0.08313, 0.0, 0.1663, 0.0, 0.2, 0.04167, 0.1, 0.04167, 0.1663, 0.0, 0.4, 0.0, 0.4, 0.04167, 0.2, 0.04167, 0.4, 0.0, 0.6, 0.0, 0.6, 0.04167, 0.4, 0.04167, 0.6, 0.0, 0.8, 0.0, 0.8, 0.04167, 0.6, 0.04167, 0.1, 0.5, 0.2, 0.5, 0.2, 0.5625, 0.1, 0.5625, 0.2, 0.5, 0.4, 0.5, 0.4, 0.5625, 0.2, 0.5625, 0.4, 0.5, 0.6, 0.5, 0.6, 0.5625, 0.4, 0.5625, 0.6, 0.5, 0.8, 0.5, 0.8, 0.5625, 0.6, 0.5625, 0.1, 0.625, 0.2, 0.625, 0.2, 0.6875, 0.1, 0.6875, 0.2, 0.625, 0.4, 0.625, 0.4, 0.6875, 0.2, 0.6875, 0.4, 0.625, 0.6, 0.625, 0.6, 0.6875, 0.4, 0.6875, 0.6, 0.625, 0.8, 0.625, 0.8, 0.6875, 0.6, 0.6875, 0.1, 0.9583, 0.2, 0.9583, 0.2, 0.9792, 0.1, 0.9792, 0.2, 0.9583, 0.4, 0.9583, 0.4, 0.9792, 0.2, 0.9792, 0.4, 0.9583, 0.6, 0.9583, 0.6, 0.9792, 0.4, 0.9792, 0.6, 0.9583, 0.8, 0.9583, 0.8, 0.9792, 0.6, 0.9792, 0.1, 0.75, 0.2, 0.75, 0.2, 0.8125, 0.1, 0.8125, 0.2, 0.75, 0.4, 0.75, 0.4, 0.8125, 0.2, 0.8125, 0.4, 0.75, 0.6, 0.75, 0.6, 0.8125, 0.4, 0.8125, 0.6, 0.75, 0.8, 0.75, 0.8, 0.8125, 0.6, 0.8125, 0.1, 0.9167, 0.2, 0.9167, 0.2, 0.9583, 0.1, 0.9583, 0.2, 0.9167, 0.4, 0.9167, 0.4, 0.9583, 0.2, 0.9583, 0.4, 0.9167, 0.6, 0.9167, 0.6, 0.9583, 0.4, 0.9583, 0.6, 0.9167, 0.8, 0.9167, 0.8, 0.9583, 0.6, 0.9583, 0.1, 0.875, 0.2, 0.875, 0.2, 0.9167, 0.1, 0.9167, 0.2, 0.875, 0.4, 0.875, 0.4, 0.9167, 0.2, 0.9167, 0.4, 0.875, 0.6, 0.875, 0.6, 0.9167, 0.4, 0.9167, 0.6, 0.875, 0.8, 0.875, 0.8, 0.9167, 0.6, 0.9167, 0.1, 0.8125, 0.2, 0.8125, 0.2, 0.875, 0.1, 0.875, 0.2, 0.8125, 0.4, 0.8125, 0.4, 0.875, 0.2, 0.875, 0.4, 0.8125, 0.6, 0.8125, 0.6, 0.875, 0.4, 0.875, 0.6, 0.8125, 0.8, 0.8125, 0.8, 0.875, 0.6, 0.875, 0.1, 0.6875, 0.2, 0.6875, 0.2, 0.75, 0.1, 0.75, 0.2, 0.6875, 0.4, 0.6875, 0.4, 0.75, 0.2, 0.75, 0.4, 0.6875, 0.6, 0.6875, 0.6, 0.75, 0.4, 0.75, 0.6, 0.6875, 0.8, 0.6875, 0.8, 0.75, 0.6, 0.75, 0.1, 0.5625, 0.2, 0.5625, 0.2, 0.625, 0.1, 0.625, 0.2, 0.5625, 0.4, 0.5625, 0.4, 0.625, 0.2, 0.625, 0.4, 0.5625, 0.6, 0.5625, 0.6, 0.625, 0.4, 0.625, 0.6, 0.5625, 0.8, 0.5625, 0.8, 0.625, 0.6, 0.625, 0.1, 0.375, 0.2, 0.375, 0.2, 0.5, 0.1, 0.5, 0.2, 0.375, 0.4, 0.375, 0.4, 0.5, 0.2, 0.5, 0.4, 0.375, 0.6, 0.375, 0.6, 0.5, 0.4, 0.5, 0.6, 0.375, 0.8, 0.375, 0.8, 0.5, 0.6, 0.5, 0.1, 0.25, 0.2, 0.25, 0.2, 0.375, 0.1, 0.375, 0.2, 0.25, 0.4, 0.25, 0.4, 0.375, 0.2, 0.375, 0.4, 0.25, 0.6, 0.25, 0.6, 0.375, 0.4, 0.375, 0.6, 0.25, 0.8, 0.25, 0.8, 0.375, 0.6, 0.375, 0.1, 0.125, 0.2, 0.125, 0.2, 0.25, 0.1, 0.25, 0.2, 0.125, 0.4, 0.125, 0.4, 0.25, 0.2, 0.25, 0.4, 0.125, 0.6, 0.125, 0.6, 0.25, 0.4, 0.25, 0.6, 0.125, 0.8, 0.125, 0.8, 0.25, 0.6, 0.25, 0.1, 0.08333, 0.2, 0.08333, 0.2, 0.125, 0.1, 0.125, 0.2, 0.08333, 0.4, 0.08333, 0.4, 0.125, 0.2, 0.125, 0.4, 0.08333, 0.6, 0.08333, 0.6, 0.125, 0.4, 0.125, 0.6, 0.08333, 0.8, 0.08333, 0.8, 0.125, 0.6, 0.125, 0.1, 0.9792, 0.2, 0.9792, 0.2, 1.0, 0.1, 1.0, 0.2, 0.9792, 0.4, 0.9792, 0.4, 1.0, 0.2, 1.0, 0.4, 0.9792, 0.6, 0.9792, 0.6, 1.0, 0.4, 1.0, 0.6, 0.9792, 0.8, 0.9792, 0.8, 1.0, 0.6, 1.0, 0.0, 0.9792, 0.1, 0.9792, 0.1, 1.0, 0.0, 1.0, 0.0, 0.08333, 0.1, 0.08333, 0.1, 0.125, 0.0, 0.125, 0.0, 0.125, 0.1, 0.125, 0.1, 0.25, 0.0, 0.25, 0.0, 0.25, 0.1, 0.25, 0.1, 0.375, 0.0, 0.375, 0.0, 0.375, 0.1, 0.375, 0.1, 0.5, 0.0, 0.5, 0.0, 0.5625, 0.1, 0.5625, 0.1, 0.625, 0.0, 0.625, 0.0, 0.6875, 0.1, 0.6875, 0.1, 0.75, 0.0, 0.75, 0.0, 0.8125, 0.1, 0.8125, 0.1, 0.875, 0.0, 0.875, 0.0, 0.875, 0.1, 0.875, 0.1, 0.9167, 0.0, 0.9167, 0.0, 0.9167, 0.1, 0.9167, 0.1, 0.9583, 0.0, 0.9583, 0.0, 0.75, 0.1, 0.75, 0.1, 0.8125, 0.0, 0.8125, 0.0, 0.9583, 0.1, 0.9583, 0.1, 0.9792, 0.0, 0.9792, 0.0, 0.625, 0.1, 0.625, 0.1, 0.6875, 0.0, 0.6875, 0.0, 0.5, 0.1, 0.5, 0.1, 0.5625, 0.0, 0.5625, 0.0, 0.0, 0.08313, 0.0, 0.1, 0.04167, 0.0, 0.04167, 0.0, 0.04167, 0.1, 0.04167, 0.1, 0.08333, 0.0, 0.08333, 0.8, 0.04167, 0.9372, 0.04167, 0.9372, 0.08333, 0.8, 0.08333, 0.8, 0.0, 0.9372, 0.0, 0.9372, 0.04167, 0.8, 0.04167, 0.8, 0.5, 0.9372, 0.5, 0.9372, 0.5625, 0.8, 0.5625, 0.8, 0.625, 0.9372, 0.625, 0.9372, 0.6875, 0.8, 0.6875, 0.8, 0.9583, 0.9372, 0.9583, 0.9372, 0.9792, 0.8, 0.9792, 0.8, 0.75, 0.9372, 0.75, 0.9372, 0.8125, 0.8, 0.8125, 0.8, 0.9167, 0.9372, 0.9167, 0.9372, 0.9583, 0.8, 0.9583, 0.8, 0.875, 0.9372, 0.875, 0.9372, 0.9167, 0.8, 0.9167, 0.8, 0.8125, 0.9372, 0.8125, 0.9372, 0.875, 0.8, 0.875, 0.8, 0.6875, 0.9372, 0.6875, 0.9372, 0.75, 0.8, 0.75, 0.8, 0.5625, 0.9372, 0.5625, 0.9372, 0.625, 0.8, 0.625, 0.8, 0.375, 0.9372, 0.375, 0.9372, 0.5, 0.8, 0.5, 0.8, 0.25, 0.9372, 0.25, 0.9372, 0.375, 0.8, 0.375, 0.8, 0.125, 0.9372, 0.125, 0.9372, 0.25, 0.8, 0.25, 0.8, 0.08333, 0.9372, 0.08333, 0.9372, 0.125, 0.8, 0.125, 0.8, 0.9792, 0.9372, 0.9792, 0.9372, 1.0, 0.8, 1.0, 0.8, 0.0, 0.9372, 0.0, 0.9372, 0.0, 0.8, 0.0, 0.4, 1.0, 0.6, 1.0, 0.6, 1.0, 0.4, 1.0, 1.0, 1.0, 1.0, 0.9792, 1.0, 0.9792, 1.0, 1.0, 1.0, 0.8125, 1.0, 0.875, 1.0, 0.875, 1.0, 0.8125, 0.0, 0.9167, 0.0, 0.9583, 0.0, 0.9583, 0.0, 0.9167, 0.0, 0.0, 0.08313, 0.0, 0.08313, 0.0, 0.0, 0.0, 0.6, 1.0, 0.8, 1.0, 0.8, 1.0, 0.6, 1.0, 1.0, 0.0, 0.9372, 0.0, 0.9372, 0.0, 1.0, 0.0, 1.0, 0.6875, 1.0, 0.75, 1.0, 0.75, 1.0, 0.6875, 0.0, 0.9583, 0.0, 0.9792, 0.0, 0.9792, 0.0, 0.9583, 0.2, 1.0, 0.1, 1.0, 0.1, 1.0, 0.2, 1.0, 0.8, 1.0, 0.9372, 1.0, 0.9372, 1.0, 0.8, 1.0, 0.0, 0.0, 0.0, 0.04167, 0.0, 0.04167, 0.0, 0.0, 1.0, 0.5625, 1.0, 0.625, 1.0, 0.625, 1.0, 0.5625, 1.0, 0.9583, 1.0, 0.9167, 1.0, 0.9167, 1.0, 0.9583, 0.4, 1.0, 0.2, 1.0, 0.2, 1.0, 0.4, 1.0, 0.8, 0.0, 0.6, 0.0, 0.6, 0.0, 0.8, 0.0, 1.0, 0.375, 1.0, 0.5, 1.0, 0.5, 1.0, 0.375, 1.0, 0.9167, 1.0, 0.875, 1.0, 0.875, 1.0, 0.9167, 0.6, 1.0, 0.4, 1.0, 0.4, 1.0, 0.6, 1.0, 0.6, 0.0, 0.4, 0.0, 0.4, 0.0, 0.6, 0.0, 1.0, 0.25, 1.0, 0.375, 1.0, 0.375, 1.0, 0.25, 0.8, 1.0, 0.6, 1.0, 0.6, 1.0, 0.8, 1.0, 0.1, 1.0, 0.2, 1.0, 0.2, 1.0, 0.1, 1.0, 0.4, 0.0, 0.1663, 0.0, 0.1663, 0.0, 0.4, 0.0, 1.0, 0.125, 1.0, 0.25, 1.0, 0.25, 1.0, 0.125, 0.9372, 1.0, 0.8, 1.0, 0.8, 1.0, 0.9372, 1.0, 0.1663, 0.0, 0.08313, 0.0, 0.08313, 0.0, 0.1663, 0.0, 1.0, 0.08333, 1.0, 0.125, 1.0, 0.125, 1.0, 0.08333, 0.6, 0.0, 0.8, 0.0, 0.8, 0.0, 0.6, 0.0, 0.0, 0.25, 0.0, 0.125, 0.0, 0.125, 0.0, 0.25, 0.4, 0.0, 0.6, 0.0, 0.6, 0.0, 0.4, 0.0, 0.0, 0.375, 0.0, 0.25, 0.0, 0.25, 0.0, 0.375, 0.1663, 0.0, 0.4, 0.0, 0.4, 0.0, 0.1663, 0.0, 1.0, 0.08333, 1.0, 0.04167, 1.0, 0.04167, 1.0, 0.08333, 0.0, 0.5, 0.0, 0.375, 0.0, 0.375, 0.0, 0.5, 0.08313, 0.0, 0.1663, 0.0, 0.1663, 0.0, 0.08313, 0.0, 1.0, 0.04167, 1.0, 0.0, 1.0, 0.0, 1.0, 0.04167, 0.0, 0.5625, 0.0, 0.5, 0.0, 0.5, 0.0, 0.5625, 1.0, 0.04167, 1.0, 0.08333, 1.0, 0.08333, 1.0, 0.04167, 0.0, 0.04167, 0.0, 0.08333, 0.0, 0.08333, 0.0, 0.04167, 0.0, 0.6875, 0.0, 0.625, 0.0, 0.625, 0.0, 0.6875, 1.0, 0.875, 1.0, 0.8125, 1.0, 0.8125, 1.0, 0.875, 1.0, 0.0, 1.0, 0.04167, 1.0, 0.04167, 1.0, 0.0, 0.0, 0.08333, 0.0, 0.125, 0.0, 0.125, 0.0, 0.08333, 0.0, 0.8125, 0.0, 0.75, 0.0, 0.75, 0.0, 0.8125, 0.9372, 0.9792, 0.9372, 1.0, 1.0, 1.0, 1.0, 0.9792, 0.9372, 0.08333, 0.9372, 0.125, 1.0, 0.125, 1.0, 0.08333, 0.9372, 0.125, 0.9372, 0.25, 1.0, 0.25, 1.0, 0.125, 0.9372, 0.25, 0.9372, 0.375, 1.0, 0.375, 1.0, 0.25, 0.9372, 0.375, 0.9372, 0.5, 1.0, 0.5, 1.0, 0.375, 0.9372, 0.5625, 0.9372, 0.625, 1.0, 0.625, 1.0, 0.5625, 0.9372, 0.6875, 0.9372, 0.75, 1.0, 0.75, 1.0, 0.6875, 0.9372, 0.8125, 0.9372, 0.875, 1.0, 0.875, 1.0, 0.8125, 0.9372, 0.875, 0.9372, 0.9167, 1.0, 0.9167, 1.0, 0.875, 0.9372, 0.9167, 0.9372, 0.9583, 1.0, 0.9583, 1.0, 0.9167, 0.9372, 0.75, 0.9372, 0.8125, 1.0, 0.8125, 1.0, 0.75, 0.9372, 0.9583, 0.9372, 0.9792, 1.0, 0.9792, 1.0, 0.9583, 0.9372, 0.625, 0.9372, 0.6875, 1.0, 0.6875, 1.0, 0.625, 0.9372, 0.5, 0.9372, 0.5625, 1.0, 0.5625, 1.0, 0.5, 0.9372, 0.0, 0.9372, 0.04167, 1.0, 0.04167, 1.0, 0.0, 0.9372, 0.04167, 0.9372, 0.08333, 1.0, 0.08333, 1.0, 0.04167, 0.1, 0.04167, 0.1, 0.08333, 0.2, 0.08333, 0.2, 0.04167, 0.2, 0.04167, 0.2, 0.08333, 0.4, 0.08333, 0.4, 0.04167, 0.4, 0.04167, 0.4, 0.08333, 0.6, 0.08333, 0.6, 0.04167, 0.6, 0.04167, 0.6, 0.08333, 0.8, 0.08333, 0.8, 0.04167, 0.08313, 0.0, 0.1, 0.04167, 0.2, 0.04167, 0.1663, 0.0, 0.1663, 0.0, 0.2, 0.04167, 0.4, 0.04167, 0.4, 0.0, 0.4, 0.0, 0.4, 0.04167, 0.6, 0.04167, 0.6, 0.0, 0.6, 0.0, 0.6, 0.04167, 0.8, 0.04167, 0.8, 0.0, 0.1, 0.5, 0.1, 0.5625, 0.2, 0.5625, 0.2, 0.5, 0.2, 0.5, 0.2, 0.5625, 0.4, 0.5625, 0.4, 0.5, 0.4, 0.5, 0.4, 0.5625, 0.6, 0.5625, 0.6, 0.5, 0.6, 0.5, 0.6, 0.5625, 0.8, 0.5625, 0.8, 0.5, 0.1, 0.625, 0.1, 0.6875, 0.2, 0.6875, 0.2, 0.625, 0.2, 0.625, 0.2, 0.6875, 0.4, 0.6875, 0.4, 0.625, 0.4, 0.625, 0.4, 0.6875, 0.6, 0.6875, 0.6, 0.625, 0.6, 0.625, 0.6, 0.6875, 0.8, 0.6875, 0.8, 0.625, 0.1, 0.9583, 0.1, 0.9792, 0.2, 0.9792, 0.2, 0.9583, 0.2, 0.9583, 0.2, 0.9792, 0.4, 0.9792, 0.4, 0.9583, 0.4, 0.9583, 0.4, 0.9792, 0.6, 0.9792, 0.6, 0.9583, 0.6, 0.9583, 0.6, 0.9792, 0.8, 0.9792, 0.8, 0.9583, 0.1, 0.75, 0.1, 0.8125, 0.2, 0.8125, 0.2, 0.75, 0.2, 0.75, 0.2, 0.8125, 0.4, 0.8125, 0.4, 0.75, 0.4, 0.75, 0.4, 0.8125, 0.6, 0.8125, 0.6, 0.75, 0.6, 0.75, 0.6, 0.8125, 0.8, 0.8125, 0.8, 0.75, 0.1, 0.9167, 0.1, 0.9583, 0.2, 0.9583, 0.2, 0.9167, 0.2, 0.9167, 0.2, 0.9583, 0.4, 0.9583, 0.4, 0.9167, 0.4, 0.9167, 0.4, 0.9583, 0.6, 0.9583, 0.6, 0.9167, 0.6, 0.9167, 0.6, 0.9583, 0.8, 0.9583, 0.8, 0.9167, 0.1, 0.875, 0.1, 0.9167, 0.2, 0.9167, 0.2, 0.875, 0.2, 0.875, 0.2, 0.9167, 0.4, 0.9167, 0.4, 0.875, 0.4, 0.875, 0.4, 0.9167, 0.6, 0.9167, 0.6, 0.875, 0.6, 0.875, 0.6, 0.9167, 0.8, 0.9167, 0.8, 0.875, 0.1, 0.8125, 0.1, 0.875, 0.2, 0.875, 0.2, 0.8125, 0.2, 0.8125, 0.2, 0.875, 0.4, 0.875, 0.4, 0.8125, 0.4, 0.8125, 0.4, 0.875, 0.6, 0.875, 0.6, 0.8125, 0.6, 0.8125, 0.6, 0.875, 0.8, 0.875, 0.8, 0.8125, 0.1, 0.6875, 0.1, 0.75, 0.2, 0.75, 0.2, 0.6875, 0.2, 0.6875, 0.2, 0.75, 0.4, 0.75, 0.4, 0.6875, 0.4, 0.6875, 0.4, 0.75, 0.6, 0.75, 0.6, 0.6875, 0.6, 0.6875, 0.6, 0.75, 0.8, 0.75, 0.8, 0.6875, 0.1, 0.5625, 0.1, 0.625, 0.2, 0.625, 0.2, 0.5625, 0.2, 0.5625, 0.2, 0.625, 0.4, 0.625, 0.4, 0.5625, 0.4, 0.5625, 0.4, 0.625, 0.6, 0.625, 0.6, 0.5625, 0.6, 0.5625, 0.6, 0.625, 0.8, 0.625, 0.8, 0.5625, 0.1, 0.375, 0.1, 0.5, 0.2, 0.5, 0.2, 0.375, 0.2, 0.375, 0.2, 0.5, 0.4, 0.5, 0.4, 0.375, 0.4, 0.375, 0.4, 0.5, 0.6, 0.5, 0.6, 0.375, 0.6, 0.375, 0.6, 0.5, 0.8, 0.5, 0.8, 0.375, 0.1, 0.25, 0.1, 0.375, 0.2, 0.375, 0.2, 0.25, 0.2, 0.25, 0.2, 0.375, 0.4, 0.375, 0.4, 0.25, 0.4, 0.25, 0.4, 0.375, 0.6, 0.375, 0.6, 0.25, 0.6, 0.25, 0.6, 0.375, 0.8, 0.375, 0.8, 0.25, 0.1, 0.125, 0.1, 0.25, 0.2, 0.25, 0.2, 0.125, 0.2, 0.125, 0.2, 0.25, 0.4, 0.25, 0.4, 0.125, 0.4, 0.125, 0.4, 0.25, 0.6, 0.25, 0.6, 0.125, 0.6, 0.125, 0.6, 0.25, 0.8, 0.25, 0.8, 0.125, 0.1, 0.08333, 0.1, 0.125, 0.2, 0.125, 0.2, 0.08333, 0.2, 0.08333, 0.2, 0.125, 0.4, 0.125, 0.4, 0.08333, 0.4, 0.08333, 0.4, 0.125, 0.6, 0.125, 0.6, 0.08333, 0.6, 0.08333, 0.6, 0.125, 0.8, 0.125, 0.8, 0.08333, 0.1, 0.9792, 0.1, 1.0, 0.2, 1.0, 0.2, 0.9792, 0.2, 0.9792, 0.2, 1.0, 0.4, 1.0, 0.4, 0.9792, 0.4, 0.9792, 0.4, 1.0, 0.6, 1.0, 0.6, 0.9792, 0.6, 0.9792, 0.6, 1.0, 0.8, 1.0, 0.8, 0.9792, 0.0, 0.9792, 0.0, 1.0, 0.1, 1.0, 0.1, 0.9792, 0.0, 0.08333, 0.0, 0.125, 0.1, 0.125, 0.1, 0.08333, 0.0, 0.125, 0.0, 0.25, 0.1, 0.25, 0.1, 0.125, 0.0, 0.25, 0.0, 0.375, 0.1, 0.375, 0.1, 0.25, 0.0, 0.375, 0.0, 0.5, 0.1, 0.5, 0.1, 0.375, 0.0, 0.5625, 0.0, 0.625, 0.1, 0.625, 0.1, 0.5625, 0.0, 0.6875, 0.0, 0.75, 0.1, 0.75, 0.1, 0.6875, 0.0, 0.8125, 0.0, 0.875, 0.1, 0.875, 0.1, 0.8125, 0.0, 0.875, 0.0, 0.9167, 0.1, 0.9167, 0.1, 0.875, 0.0, 0.9167, 0.0, 0.9583, 0.1, 0.9583, 0.1, 0.9167, 0.0, 0.75, 0.0, 0.8125, 0.1, 0.8125, 0.1, 0.75, 0.0, 0.9583, 0.0, 0.9792, 0.1, 0.9792, 0.1, 0.9583, 0.0, 0.625, 0.0, 0.6875, 0.1, 0.6875, 0.1, 0.625, 0.0, 0.5, 0.0, 0.5625, 0.1, 0.5625, 0.1, 0.5, 0.0, 0.0, 0.0, 0.04167, 0.1, 0.04167, 0.08313, 0.0, 0.0, 0.04167, 0.0, 0.08333, 0.1, 0.08333, 0.1, 0.04167, 0.8, 0.04167, 0.8, 0.08333, 0.9372, 0.08333, 0.9372, 0.04167, 0.8, 0.0, 0.8, 0.04167, 0.9372, 0.04167, 0.9372, 0.0, 0.8, 0.5, 0.8, 0.5625, 0.9372, 0.5625, 0.9372, 0.5, 0.8, 0.625, 0.8, 0.6875, 0.9372, 0.6875, 0.9372, 0.625, 0.8, 0.9583, 0.8, 0.9792, 0.9372, 0.9792, 0.9372, 0.9583, 0.8, 0.75, 0.8, 0.8125, 0.9372, 0.8125, 0.9372, 0.75, 0.8, 0.9167, 0.8, 0.9583, 0.9372, 0.9583, 0.9372, 0.9167, 0.8, 0.875, 0.8, 0.9167, 0.9372, 0.9167, 0.9372, 0.875, 0.8, 0.8125, 0.8, 0.875, 0.9372, 0.875, 0.9372, 0.8125, 0.8, 0.6875, 0.8, 0.75, 0.9372, 0.75, 0.9372, 0.6875, 0.8, 0.5625, 0.8, 0.625, 0.9372, 0.625, 0.9372, 0.5625, 0.8, 0.375, 0.8, 0.5, 0.9372, 0.5, 0.9372, 0.375, 0.8, 0.25, 0.8, 0.375, 0.9372, 0.375, 0.9372, 0.25, 0.8, 0.125, 0.8, 0.25, 0.9372, 0.25, 0.9372, 0.125, 0.8, 0.08333, 0.8, 0.125, 0.9372, 0.125, 0.9372, 0.08333, 0.8, 0.9792, 0.8, 1.0, 0.9372, 1.0, 0.9372, 0.9792, 0.0, 0.8125, 0.0, 0.8125, 0.0, 0.875, 0.0, 0.875, 1.0, 0.04167, 1.0, 0.04167, 1.0, 0.0, 1.0, 0.0, 0.0, 0.75, 0.0, 0.75, 0.0, 0.8125, 0.0, 0.8125, 1.0, 0.8125, 1.0, 0.8125, 1.0, 0.75, 1.0, 0.75, 1.0, 0.08333, 1.0, 0.08333, 1.0, 0.04167, 1.0, 0.04167, 0.0, 0.625, 0.0, 0.625, 0.0, 0.6875, 0.0, 0.6875, 0.1, 1.0, 0.1, 1.0, 0.2, 1.0, 0.2, 1.0, 0.0, 0.5, 0.0, 0.5, 0.0, 0.5625, 0.0, 0.5625, 1.0, 0.9792, 1.0, 0.9792, 1.0, 0.9583, 1.0, 0.9583, 0.0, 0.375, 0.0, 0.375, 0.0, 0.5, 0.0, 0.5, 0.0, 0.9792, 0.0, 0.9792, 0.0, 1.0, 0.0, 1.0, 0.1663, 0.0, 0.1663, 0.0, 0.08313, 0.0, 0.08313, 0.0, 0.0, 0.25, 0.0, 0.25, 0.0, 0.375, 0.0, 0.375, 0.08313, 0.0, 0.08313, 0.0, 0.0, 0.0, 0.0, 0.0, 0.4, 0.0, 0.4, 0.0, 0.1663, 0.0, 0.1663, 0.0, 0.0, 0.125, 0.0, 0.125, 0.0, 0.25, 0.0, 0.25, 0.0, 0.6875, 0.0, 0.6875, 0.0, 0.75, 0.0, 0.75, 0.6, 0.0, 0.6, 0.0, 0.4, 0.0, 0.4, 0.0, 1.0, 0.125, 1.0, 0.125, 1.0, 0.08333, 1.0, 0.08333, 1.0, 0.6875, 1.0, 0.6875, 1.0, 0.625, 1.0, 0.625, 1.0, 0.9167, 1.0, 0.9167, 1.0, 0.875, 1.0, 0.875, 0.8, 0.0, 0.8, 0.0, 0.6, 0.0, 0.6, 0.0, 1.0, 0.25, 1.0, 0.25, 1.0, 0.125, 1.0, 0.125, 1.0, 0.9583, 1.0, 0.9583, 1.0, 0.9167, 1.0, 0.9167, 0.8, 1.0, 0.8, 1.0, 0.9372, 1.0, 0.9372, 1.0, 0.9372, 0.0, 0.9372, 0.0, 0.8, 0.0, 0.8, 0.0, 1.0, 0.375, 1.0, 0.375, 1.0, 0.25, 1.0, 0.25, 0.0, 0.5625, 0.0, 0.5625, 0.0, 0.625, 0.0, 0.625, 0.0, 0.0, 0.0, 0.0, 0.0, 0.04167, 0.0, 0.04167, 0.0, 0.9583, 0.0, 0.9583, 0.0, 0.9792, 0.0, 0.9792, 0.6, 1.0, 0.6, 1.0, 0.8, 1.0, 0.8, 1.0, 0.9372, 1.0, 0.9372, 1.0, 1.0, 1.0, 1.0, 1.0, 1.0, 0.5, 1.0, 0.5, 1.0, 0.375, 1.0, 0.375, 1.0, 0.5625, 1.0, 0.5625, 1.0, 0.5, 1.0, 0.5, 1.0, 0.0, 1.0, 0.0, 0.9372, 0.0, 0.9372, 0.0, 0.0, 0.9167, 0.0, 0.9167, 0.0, 0.9583, 0.0, 0.9583, 0.4, 1.0, 0.4, 1.0, 0.6, 1.0, 0.6, 1.0, 1.0, 0.625, 1.0, 0.625, 1.0, 0.5625, 1.0, 0.5625, 1.0, 1.0, 1.0, 1.0, 1.0, 0.9792, 1.0, 0.9792, 0.2, 1.0, 0.2, 1.0, 0.4, 1.0, 0.4, 1.0, 1.0, 0.75, 1.0, 0.75, 1.0, 0.6875, 1.0, 0.6875, 0.0, 0.08333, 0.0, 0.08333, 0.0, 0.125, 0.0, 0.125, 0.0, 1.0, 0.0, 1.0, 0.1, 1.0, 0.1, 1.0, 1.0, 0.875, 1.0, 0.875, 1.0, 0.8125, 1.0, 0.8125, 0.0, 0.04167, 0.0, 0.04167, 0.0, 0.08333, 0.0, 0.08333, 0.0, 0.875, 0.0, 0.875, 0.0, 0.9167, 0.0, 0.9167, 0.0, 0.0, 0.0, 0.04167, 0.0, 0.04167, 0.0, 0.0, 1.0, 0.0, 0.9372, 0.0, 0.9372, 0.0, 1.0, 0.0, 1.0, 1.0, 1.0, 0.9792, 1.0, 0.9792, 1.0, 1.0, 0.0, 1.0, 0.1, 1.0, 0.1, 1.0, 0.0, 1.0, 0.0, 0.875, 0.0, 0.9167, 0.0, 0.9167, 0.0, 0.875, 0.0, 0.75, 0.0, 0.8125, 0.0, 0.8125, 0.0, 0.75, 0.0, 0.625, 0.0, 0.6875, 0.0, 0.6875, 0.0, 0.625, 0.0, 0.5, 0.0, 0.5625, 0.0, 0.5625, 0.0, 0.5, 0.0, 0.375, 0.0, 0.5, 0.0, 0.5, 0.0, 0.375, 0.0, 0.25, 0.0, 0.375, 0.0, 0.375, 0.0, 0.25, 0.0, 0.125, 0.0, 0.25, 0.0, 0.25, 0.0, 0.125, 1.0, 0.125, 1.0, 0.08333, 1.0, 0.08333, 1.0, 0.125, 1.0, 0.25, 1.0, 0.125, 1.0, 0.125, 1.0, 0.25, 1.0, 0.375, 1.0, 0.25, 1.0, 0.25, 1.0, 0.375, 1.0, 0.5, 1.0, 0.375, 1.0, 0.375, 1.0, 0.5, 1.0, 0.625, 1.0, 0.5625, 1.0, 0.5625, 1.0, 0.625, 1.0, 0.75, 1.0, 0.6875, 1.0, 0.6875, 1.0, 0.75, 1.0, 0.875, 1.0, 0.8125, 1.0, 0.8125, 1.0, 0.875, 1.0, 0.9167, 1.0, 0.875, 1.0, 0.875, 1.0, 0.9167, 1.0, 0.9583, 1.0, 0.9167, 1.0, 0.9167, 1.0, 0.9583, 0.0, 0.9583, 0.0, 0.9792, 0.0, 0.9792, 0.0, 0.9583, 0.0, 0.9167, 0.0, 0.9583, 0.0, 0.9583, 0.0, 0.9167, 0.0, 0.8125, 0.0, 0.875, 0.0, 0.875, 0.0, 0.8125, 1.0, 0.8125, 1.0, 0.75, 1.0, 0.75, 1.0, 0.8125, 1.0, 0.9792, 1.0, 0.9583, 1.0, 0.9583, 1.0, 0.9792, 0.0, 0.9792, 0.0, 1.0, 0.0, 1.0, 0.0, 0.9792, 0.0, 0.6875, 0.0, 0.75, 0.0, 0.75, 0.0, 0.6875, 1.0, 0.6875, 1.0, 0.625, 1.0, 0.625, 1.0, 0.6875, 0.0, 0.5625, 0.0, 0.625, 0.0, 0.625, 0.0, 0.5625, 1.0, 0.5625, 1.0, 0.5, 1.0, 0.5, 1.0, 0.5625, 0.0, 0.08333, 0.0, 0.125, 0.0, 0.125, 0.0, 0.08333, 0.0, 0.04167, 0.0, 0.08333, 0.0, 0.08333, 0.0, 0.04167, 1.0, 0.04167, 1.0, 0.0, 1.0, 0.0, 1.0, 0.04167, 1.0, 0.08333, 1.0, 0.04167, 1.0, 0.04167, 1.0, 0.08333, 0.1663, 0.0, 0.08313, 0.0, 0.08313, 0.0, 0.1663, 0.0, 0.4, 0.0, 0.1663, 0.0, 0.1663, 0.0, 0.4, 0.0, 0.6, 0.0, 0.4, 0.0, 0.4, 0.0, 0.6, 0.0, 0.8, 0.0, 0.6, 0.0, 0.6, 0.0, 0.8, 0.0, 0.8, 1.0, 0.9372, 1.0, 0.9372, 1.0, 0.8, 1.0, 0.6, 1.0, 0.8, 1.0, 0.8, 1.0, 0.6, 1.0, 0.4, 1.0, 0.6, 1.0, 0.6, 1.0, 0.4, 1.0, 0.2, 1.0, 0.4, 1.0, 0.4, 1.0, 0.2, 1.0, 0.1, 1.0, 0.2, 1.0, 0.2, 1.0, 0.1, 1.0, 0.08313, 0.0, 0.0, 0.0, 0.0, 0.0, 0.08313, 0.0, 0.9372, 0.0, 0.8, 0.0, 0.8, 0.0, 0.9372, 0.0, 0.9372, 1.0, 1.0, 1.0, 1.0, 1.0, 0.9372, 1.0, 0.0, 0.8125, 0.0, 0.875, 0.0, 0.875, 0.0, 0.8125, 1.0, 0.04167, 1.0, 0.0, 1.0, 0.0, 1.0, 0.04167, 0.0, 0.75, 0.0, 0.8125, 0.0, 0.8125, 0.0, 0.75, 1.0, 0.8125, 1.0, 0.75, 1.0, 0.75, 1.0, 0.8125, 1.0, 0.08333, 1.0, 0.04167, 1.0, 0.04167, 1.0, 0.08333, 0.0, 0.625, 0.0, 0.6875, 0.0, 0.6875, 0.0, 0.625, 0.1, 1.0, 0.2, 1.0, 0.2, 1.0, 0.1, 1.0, 0.0, 0.5, 0.0, 0.5625, 0.0, 0.5625, 0.0, 0.5, 1.0, 0.9792, 1.0, 0.9583, 1.0, 0.9583, 1.0, 0.9792, 0.0, 0.375, 0.0, 0.5, 0.0, 0.5, 0.0, 0.375, 0.0, 0.9792, 0.0, 1.0, 0.0, 1.0, 0.0, 0.9792, 0.1663, 0.0, 0.08313, 0.0, 0.08313, 0.0, 0.1663, 0.0, 0.0, 0.25, 0.0, 0.375, 0.0, 0.375, 0.0, 0.25, 0.08313, 0.0, 0.0, 0.0, 0.0, 0.0, 0.08313, 0.0, 0.4, 0.0, 0.1663, 0.0, 0.1663, 0.0, 0.4, 0.0, 0.0, 0.125, 0.0, 0.25, 0.0, 0.25, 0.0, 0.125, 0.0, 0.6875, 0.0, 0.75, 0.0, 0.75, 0.0, 0.6875, 0.6, 0.0, 0.4, 0.0, 0.4, 0.0, 0.6, 0.0, 1.0, 0.125, 1.0, 0.08333, 1.0, 0.08333, 1.0, 0.125, 1.0, 0.6875, 1.0, 0.625, 1.0, 0.625, 1.0, 0.6875, 1.0, 0.9167, 1.0, 0.875, 1.0, 0.875, 1.0, 0.9167, 0.8, 0.0, 0.6, 0.0, 0.6, 0.0, 0.8, 0.0, 1.0, 0.25, 1.0, 0.125, 1.0, 0.125, 1.0, 0.25, 1.0, 0.9583, 1.0, 0.9167, 1.0, 0.9167, 1.0, 0.9583, 0.8, 1.0, 0.9372, 1.0, 0.9372, 1.0, 0.8, 1.0, 0.9372, 0.0, 0.8, 0.0, 0.8, 0.0, 0.9372, 0.0, 1.0, 0.375, 1.0, 0.25, 1.0, 0.25, 1.0, 0.375, 0.0, 0.5625, 0.0, 0.625, 0.0, 0.625, 0.0, 0.5625, 0.0, 0.0, 0.0, 0.04167, 0.0, 0.04167, 0.0, 0.0, 0.0, 0.9583, 0.0, 0.9792, 0.0, 0.9792, 0.0, 0.9583, 0.6, 1.0, 0.8, 1.0, 0.8, 1.0, 0.6, 1.0, 0.9372, 1.0, 1.0, 1.0, 1.0, 1.0, 0.9372, 1.0, 1.0, 0.5, 1.0, 0.375, 1.0, 0.375, 1.0, 0.5, 1.0, 0.5625, 1.0, 0.5, 1.0, 0.5, 1.0, 0.5625, 1.0, 0.0, 0.9372, 0.0, 0.9372, 0.0, 1.0, 0.0, 0.0, 0.9167, 0.0, 0.9583, 0.0, 0.9583, 0.0, 0.9167, 0.4, 1.0, 0.6, 1.0, 0.6, 1.0, 0.4, 1.0, 1.0, 0.625, 1.0, 0.5625, 1.0, 0.5625, 1.0, 0.625, 1.0, 1.0, 1.0, 0.9792, 1.0, 0.9792, 1.0, 1.0, 0.2, 1.0, 0.4, 1.0, 0.4, 1.0, 0.2, 1.0, 1.0, 0.75, 1.0, 0.6875, 1.0, 0.6875, 1.0, 0.75, 0.0, 0.08333, 0.0, 0.125, 0.0, 0.125, 0.0, 0.08333, 0.0, 1.0, 0.1, 1.0, 0.1, 1.0, 0.0, 1.0, 1.0, 0.875, 1.0, 0.8125, 1.0, 0.8125, 1.0, 0.875, 0.0, 0.04167, 0.0, 0.08333, 0.0, 0.08333, 0.0, 0.04167, 0.0, 0.875, 0.0, 0.9167, 0.0, 0.9167, 0.0, 0.875, 1.0, 0.875, 1.0, 0.9167, 1.0, 0.9167, 1.0, 0.875, 0.0, 1.0, 0.1, 1.0, 0.1, 1.0, 0.0, 1.0, 0.2, 1.0, 0.4, 1.0, 0.4, 1.0, 0.2, 1.0, 1.0, 1.0, 0.9372, 1.0, 0.9372, 1.0, 1.0, 1.0, 1.0, 0.9167, 1.0, 0.9583, 1.0, 0.9583, 1.0, 0.9167, 0.0, 0.875, 0.0, 0.9167, 0.0, 0.9167, 0.0, 0.875, 0.9372, 0.0, 0.8, 0.0, 0.8, 0.0, 0.9372, 0.0, 0.0, 0.8125, 0.0, 0.875, 0.0, 0.875, 0.0, 0.8125, 0.0, 0.9792, 0.0, 0.9583, 0.0, 0.9583, 0.0, 0.9792, 0.0, 0.75, 0.0, 0.8125, 0.0, 0.8125, 0.0, 0.75, 0.9372, 1.0, 1.0, 1.0, 1.0, 1.0, 0.9372, 1.0, 1.0, 0.8125, 1.0, 0.75, 1.0, 0.75, 1.0, 0.8125, 0.0, 0.9583, 0.0, 0.9167, 0.0, 0.9167, 0.0, 0.9583, 0.0, 0.625, 0.0, 0.6875, 0.0, 0.6875, 0.0, 0.625, 0.0, 0.875, 0.0, 0.8125, 0.0, 0.8125, 0.0, 0.875, 0.0, 0.5, 0.0, 0.5625, 0.0, 0.5625, 0.0, 0.5, 1.0, 0.9792, 1.0, 0.9583, 1.0, 0.9583, 1.0, 0.9792, 1.0, 0.75, 1.0, 0.8125, 1.0, 0.8125, 1.0, 0.75, 0.0, 0.375, 0.0, 0.5, 0.0, 0.5, 0.0, 0.375, 0.0, 0.9792, 0.0, 1.0, 0.0, 1.0, 0.0, 0.9792, 1.0, 0.9583, 1.0, 0.9792, 1.0, 0.9792, 1.0, 0.9583, 0.0, 0.25, 0.0, 0.375, 0.0, 0.375, 0.0, 0.25, 0.0, 1.0, 0.0, 0.9792, 0.0, 0.9792, 0.0, 1.0, 0.0, 0.125, 0.0, 0.25, 0.0, 0.25, 0.0, 0.125, 0.0, 0.6875, 0.0, 0.75, 0.0, 0.75, 0.0, 0.6875, 0.0, 0.75, 0.0, 0.6875, 0.0, 0.6875, 0.0, 0.75, 1.0, 0.125, 1.0, 0.08333, 1.0, 0.08333, 1.0, 0.125, 0.0, 0.04167, 0.0, 0.0, 0.0, 0.0, 0.0, 0.04167, 1.0, 0.6875, 1.0, 0.625, 1.0, 0.625, 1.0, 0.6875, 1.0, 0.625, 1.0, 0.6875, 1.0, 0.6875, 1.0, 0.625, 1.0, 0.25, 1.0, 0.125, 1.0, 0.125, 1.0, 0.25, 0.9372, 0.0, 1.0, 0.0, 1.0, 0.0, 0.9372, 0.0, 0.0, 0.625, 0.0, 0.5625, 0.0, 0.5625, 0.0, 0.625, 1.0, 0.375, 1.0, 0.25, 1.0, 0.25, 1.0, 0.375, 1.0, 0.9792, 1.0, 1.0, 1.0, 1.0, 1.0, 0.9792, 0.08313, 0.0, 0.0, 0.0, 0.0, 0.0, 0.08313, 0.0, 0.0, 0.5625, 0.0, 0.625, 0.0, 0.625, 0.0, 0.5625, 1.0, 0.5, 1.0, 0.5625, 1.0, 0.5625, 1.0, 0.5, 1.0, 0.5, 1.0, 0.375, 1.0, 0.375, 1.0, 0.5, 0.1, 1.0, 0.0, 1.0, 0.0, 1.0, 0.1, 1.0, 1.0, 0.5625, 1.0, 0.5, 1.0, 0.5, 1.0, 0.5625, 0.0, 0.125, 0.0, 0.08333, 0.0, 0.08333, 0.0, 0.125, 1.0, 0.625, 1.0, 0.5625, 1.0, 0.5625, 1.0, 0.625, 0.0, 0.9167, 0.0, 0.875, 0.0, 0.875, 0.0, 0.9167, 0.0, 0.08333, 0.0, 0.04167, 0.0, 0.04167, 0.0, 0.08333, 1.0, 0.75, 1.0, 0.6875, 1.0, 0.6875, 1.0, 0.75])
me_plane.materials.append(mat_innerbread)
me_plane.materials.append(mat_outer_bread)
me_plane.update()
me_cylinder_001 = bpy.data.meshes.new('Cylinder.001')
me_cylinder_001.from_pydata([(-1.587e-07, 0.5563, -1.061), (-1.587e-07, 0.5563, 1.061), (0.1085, 0.5457, -1.061), (0.1085, 0.5457, 1.061), (0.2129, 0.514, -1.061), (0.2129, 0.514, 1.061), (0.3091, 0.4626, -1.061), (0.3091, 0.4626, 1.061), (0.3934, 0.3934, -1.061), (0.3934, 0.3934, 1.061), (0.4626, 0.3091, -1.061), (0.4626, 0.3091, 1.061), (0.514, 0.2129, -1.061), (0.514, 0.2129, 1.061), (0.5457, 0.1085, -1.061), (0.5457, 0.1085, 1.061), (0.5563, -7.782e-09, -1.061), (0.5563, -2.624e-09, 1.061), (0.5457, -0.1085, -1.061), (0.5457, -0.1085, 1.061), (0.514, -0.2129, -1.061), (0.514, -0.2129, 1.061), (0.4626, -0.3091, -1.061), (0.4626, -0.3091, 1.061), (0.3934, -0.3934, -1.061), (0.3934, -0.3934, 1.061), (0.3091, -0.4626, -1.061), (0.3091, -0.4626, 1.061), (0.2129, -0.514, -1.061), (0.2129, -0.514, 1.061), (0.1085, -0.5457, -1.061), (0.1085, -0.5457, 1.061), (-1.587e-07, -0.5563, -1.061), (-1.587e-07, -0.5563, 1.061), (-0.1085, -0.5457, -1.061), (-0.1085, -0.5457, 1.061), (-0.2129, -0.514, -1.061), (-0.2129, -0.514, 1.061), (-0.3091, -0.4626, -1.061), (-0.3091, -0.4626, 1.061), (-0.3934, -0.3934, -1.061), (-0.3934, -0.3934, 1.061), (-0.4626, -0.3091, -1.061), (-0.4626, -0.3091, 1.061), (-0.514, -0.2129, -1.061), (-0.514, -0.2129, 1.061), (-0.5457, -0.1085, -1.061), (-0.5457, -0.1085, 1.061), (-0.5563, -7.782e-09, -1.061), (-0.5563, -2.624e-09, 1.061), (-0.5457, 0.1085, -1.061), (-0.5457, 0.1085, 1.061), (-0.514, 0.2129, -1.061), (-0.514, 0.2129, 1.061), (-0.4626, 0.3091, -1.061), (-0.4626, 0.3091, 1.061), (-0.3934, 0.3934, -1.061), (-0.3934, 0.3934, 1.061), (-0.3091, 0.4626, -1.061), (-0.3091, 0.4626, 1.061), (-0.2129, 0.514, -1.061), (-0.2129, 0.514, 1.061), (-0.1085, 0.5457, -1.061), (-0.1085, 0.5457, 1.061), (-1.587e-07, 0.5563, 1.061), (0.1085, 0.5457, 1.061), (0.2129, 0.514, 1.061), (0.3091, 0.4626, 1.061), (0.3934, 0.3934, 1.061), (0.4626, 0.3091, 1.061), (0.514, 0.2129, 1.061), (0.5457, 0.1085, 1.061), (0.5563, -2.624e-09, 1.061), (0.5457, -0.1085, 1.061), (0.514, -0.2129, 1.061), (0.4626, -0.3091, 1.061), (0.3934, -0.3934, 1.061), (0.3091, -0.4626, 1.061), (0.2129, -0.514, 1.061), (0.1085, -0.5457, 1.061), (-1.587e-07, -0.5563, 1.061), (-0.1085, -0.5457, 1.061), (-0.2129, -0.514, 1.061), (-0.3091, -0.4626, 1.061), (-0.3934, -0.3934, 1.061), (-0.4626, -0.3091, 1.061), (-0.514, -0.2129, 1.061), (-0.5457, -0.1085, 1.061), (-0.5563, -2.624e-09, 1.061), (-0.5457, 0.1085, 1.061), (-0.514, 0.2129, 1.061), (-0.4626, 0.3091, 1.061), (-0.3934, 0.3934, 1.061), (-0.3091, 0.4626, 1.061), (-0.2129, 0.514, 1.061), (-0.1085, 0.5457, 1.061), (-1.587e-07, 0.5563, 1.061), (0.1085, 0.5457, 1.061), (0.2129, 0.514, 1.061), (0.3091, 0.4626, 1.061), (0.3934, 0.3934, 1.061), (0.4626, 0.3091, 1.061), (0.514, 0.2129, 1.061), (0.5457, 0.1085, 1.061), (0.5563, -2.624e-09, 1.061), (0.5457, -0.1085, 1.061), (0.514, -0.2129, 1.061), (0.4626, -0.3091, 1.061), (0.3934, -0.3934, 1.061), (0.3091, -0.4626, 1.061), (0.2129, -0.514, 1.061), (0.1085, -0.5457, 1.061), (-1.587e-07, -0.5563, 1.061), (-0.1085, -0.5457, 1.061), (-0.2129, -0.514, 1.061), (-0.3091, -0.4626, 1.061), (-0.3934, -0.3934, 1.061), (-0.4626, -0.3091, 1.061), (-0.514, -0.2129, 1.061), (-0.5457, -0.1085, 1.061), (-0.5563, -2.624e-09, 1.061), (-0.5457, 0.1085, 1.061), (-0.514, 0.2129, 1.061), (-0.4626, 0.3091, 1.061), (-0.3934, 0.3934, 1.061), (-0.3091, 0.4626, 1.061), (-0.2129, 0.514, 1.061), (-0.1085, 0.5457, 1.061), (-1.842e-07, 0.4525, 1.061), (0.08827, 0.4438, 1.061), (0.1731, 0.418, 1.061), (0.2514, 0.3762, 1.061), (0.3199, 0.3199, 1.061), (0.3762, 0.2514, 1.061), (0.418, 0.1731, 1.061), (0.4438, 0.08827, 1.061), (0.4525, -6.494e-09, 1.061), (0.4438, -0.08827, 1.061), (0.418, -0.1731, 1.061), (0.3762, -0.2514, 1.061), (0.3199, -0.3199, 1.061), (0.2514, -0.3762, 1.061), (0.1731, -0.418, 1.061), (0.08827, -0.4438, 1.061), (-1.842e-07, -0.4525, 1.061), (-0.08827, -0.4438, 1.061), (-0.1731, -0.418, 1.061), (-0.2514, -0.3762, 1.061), (-0.3199, -0.3199, 1.061), (-0.3762, -0.2514, 1.061), (-0.418, -0.1731, 1.061), (-0.4438, -0.08827, 1.061), (-0.4525, -6.494e-09, 1.061), (-0.4438, 0.08827, 1.061), (-0.418, 0.1731, 1.061), (-0.3762, 0.2514, 1.061), (-0.3199, 0.3199, 1.061), (-0.2514, 0.3762, 1.061), (-0.1731, 0.418, 1.061), (-0.08827, 0.4438, 1.061), (0.006196, 0.2722, 0.2293), (0.006196, 0.2722, 1.186), (0.05995, 0.2669, 0.2293), (0.05995, 0.2669, 1.186), (0.1116, 0.2512, 0.2293), (0.1116, 0.2512, 1.186), (0.1593, 0.2257, 0.2293), (0.1593, 0.2257, 1.186), (0.201, 0.1914, 0.2293), (0.201, 0.1914, 1.186), (0.2353, 0.1497, 0.2293), (0.2353, 0.1497, 1.186), (0.2608, 0.1021, 0.2293), (0.2608, 0.1021, 1.186), (0.2765, 0.05036, 0.2293), (0.2765, 0.05036, 1.186), (0.2817, -0.003398, 0.2293), (0.2817, -0.003398, 1.186), (0.2765, -0.05716, 0.2293), (0.2765, -0.05716, 1.186), (0.2608, -0.1088, 0.2293), (0.2608, -0.1088, 1.186), (0.2353, -0.1565, 0.2293), (0.2353, -0.1565, 1.186), (0.201, -0.1982, 0.2293), (0.201, -0.1982, 1.186), (0.1593, -0.2325, 0.2293), (0.1593, -0.2325, 1.186), (0.1116, -0.258, 0.2293), (0.1116, -0.258, 1.186), (0.05995, -0.2737, 0.2293), (0.05995, -0.2737, 1.186), (0.006196, -0.2789, 0.2293), (0.006196, -0.2789, 1.186), (-0.04756, -0.2737, 0.2293), (-0.04756, -0.2737, 1.186), (-0.09925, -0.258, 0.2293), (-0.09925, -0.258, 1.186), (-0.1469, -0.2325, 0.2293), (-0.1469, -0.2325, 1.186), (-0.1886, -0.1982, 0.2293), (-0.1886, -0.1982, 1.186), (-0.2229, -0.1565, 0.2293), (-0.2229, -0.1565, 1.186), (-0.2484, -0.1088, 0.2293), (-0.2484, -0.1088, 1.186), (-0.2641, -0.05716, 0.2293), (-0.2641, -0.05716, 1.186), (-0.2694, -0.003398, 0.2293), (-0.2694, -0.003398, 1.186), (-0.2641, 0.05036, 0.2293), (-0.2641, 0.05036, 1.186), (-0.2484, 0.1021, 0.2293), (-0.2484, 0.1021, 1.186), (-0.2229, 0.1497, 0.2293), (-0.2229, 0.1497, 1.186), (-0.1886, 0.1914, 0.2293), (-0.1886, 0.1914, 1.186), (-0.1469, 0.2257, 0.2293), (-0.1469, 0.2257, 1.186), (-0.09925, 0.2512, 0.2293), (-0.09925, 0.2512, 1.186), (-0.04756, 0.2669, 0.2293), (-0.04756, 0.2669, 1.186)], [], [(0, 1, 3, 2), (2, 3, 5, 4), (4, 5, 7, 6), (6, 7, 9, 8), (8, 9, 11, 10), (10, 11, 13, 12), (12, 13, 15, 14), (14, 15, 17, 16), (16, 17, 19, 18), (18, 19, 21, 20), (20, 21, 23, 22), (22, 23, 25, 24), (24, 25, 27, 26), (26, 27, 29, 28), (28, 29, 31, 30), (30, 31, 33, 32), (32, 33, 35, 34), (34, 35, 37, 36), (36, 37, 39, 38), (38, 39, 41, 40), (40, 41, 43, 42), (42, 43, 45, 44), (44, 45, 47, 46), (46, 47, 49, 48), (48, 49, 51, 50), (50, 51, 53, 52), (52, 53, 55, 54), (54, 55, 57, 56), (56, 57, 59, 58), (58, 59, 61, 60), (7, 5, 66, 67), (60, 61, 63, 62), (62, 63, 1, 0), (0, 2, 4, 6, 8, 10, 12, 14, 16, 18, 20, 22, 24, 26, 28, 30, 32, 34, 36, 38, 40, 42, 44, 46, 48, 50, 52, 54, 56, 58, 60, 62), (90, 89, 121, 122), (25, 23, 75, 76), (43, 41, 84, 85), (61, 59, 93, 94), (17, 15, 71, 72), (35, 33, 80, 81), (53, 51, 89, 90), (9, 7, 67, 68), (27, 25, 76, 77), (45, 43, 85, 86), (63, 61, 94, 95), (19, 17, 72, 73), (37, 35, 81, 82), (55, 53, 90, 91), (11, 9, 68, 69), (29, 27, 77, 78), (3, 1, 64, 65), (47, 45, 86, 87), (1, 63, 95, 64), (21, 19, 73, 74), (39, 37, 82, 83), (57, 55, 91, 92), (13, 11, 69, 70), (31, 29, 78, 79), (49, 47, 87, 88), (5, 3, 65, 66), (23, 21, 74, 75), (41, 39, 83, 84), (59, 57, 92, 93), (15, 13, 70, 71), (33, 31, 79, 80), (51, 49, 88, 89), (77, 76, 108, 109), (91, 90, 122, 123), (78, 77, 109, 110), (65, 64, 96, 97), (92, 91, 123, 124), (79, 78, 110, 111), (66, 65, 97, 98), (93, 92, 124, 125), (80, 79, 111, 112), (67, 66, 98, 99), (94, 93, 125, 126), (81, 80, 112, 113), (68, 67, 99, 100), (95, 94, 126, 127), (82, 81, 113, 114), (69, 68, 100, 101), (64, 95, 127, 96), (83, 82, 114, 115), (70, 69, 101, 102), (84, 83, 115, 116), (71, 70, 102, 103), (85, 84, 116, 117), (72, 71, 103, 104), (86, 85, 117, 118), (73, 72, 104, 105), (87, 86, 118, 119), (74, 73, 105, 106), (88, 87, 119, 120), (75, 74, 106, 107), (89, 88, 120, 121), (76, 75, 107, 108), (120, 119, 151, 152), (107, 106, 138, 139), (121, 120, 152, 153), (108, 107, 139, 140), (122, 121, 153, 154), (109, 108, 140, 141), (123, 122, 154, 155), (110, 109, 141, 142), (97, 96, 128, 129), (124, 123, 155, 156), (111, 110, 142, 143), (98, 97, 129, 130), (125, 124, 156, 157), (112, 111, 143, 144), (99, 98, 130, 131), (126, 125, 157, 158), (113, 112, 144, 145), (100, 99, 131, 132), (127, 126, 158, 159), (114, 113, 145, 146), (101, 100, 132, 133), (96, 127, 159, 128), (115, 114, 146, 147), (102, 101, 133, 134), (116, 115, 147, 148), (103, 102, 134, 135), (117, 116, 148, 149), (104, 103, 135, 136), (118, 117, 149, 150), (105, 104, 136, 137), (119, 118, 150, 151), (106, 105, 137, 138), (129, 128, 159, 158, 157, 156, 155, 154, 153, 152, 151, 150, 149, 148, 147, 146, 145, 144, 143, 142, 141, 140, 139, 138, 137, 136, 135, 134, 133, 132, 131, 130), (160, 161, 163, 162), (162, 163, 165, 164), (164, 165, 167, 166), (166, 167, 169, 168), (168, 169, 171, 170), (170, 171, 173, 172), (172, 173, 175, 174), (174, 175, 177, 176), (176, 177, 179, 178), (178, 179, 181, 180), (180, 181, 183, 182), (182, 183, 185, 184), (184, 185, 187, 186), (186, 187, 189, 188), (188, 189, 191, 190), (190, 191, 193, 192), (192, 193, 195, 194), (194, 195, 197, 196), (196, 197, 199, 198), (198, 199, 201, 200), (200, 201, 203, 202), (202, 203, 205, 204), (204, 205, 207, 206), (206, 207, 209, 208), (208, 209, 211, 210), (210, 211, 213, 212), (212, 213, 215, 214), (214, 215, 217, 216), (216, 217, 219, 218), (218, 219, 221, 220), (163, 161, 223, 221, 219, 217, 215, 213, 211, 209, 207, 205, 203, 201, 199, 197, 195, 193, 191, 189, 187, 185, 183, 181, 179, 177, 175, 173, 171, 169, 167, 165), (220, 221, 223, 222), (222, 223, 161, 160), (160, 162, 164, 166, 168, 170, 172, 174, 176, 178, 180, 182, 184, 186, 188, 190, 192, 194, 196, 198, 200, 202, 204, 206, 208, 210, 212, 214, 216, 218, 220, 222)])
me_cylinder_001.polygons.foreach_set('material_index', [0, 0, 0, 0, 0, 0, 0, 0, 0, 0, 0, 0, 0, 0, 0, 0, 0, 0, 0, 0, 0, 0, 0, 0, 0, 0, 0, 0, 0, 0, 0, 0, 0, 0, 0, 0, 0, 0, 0, 0, 0, 0, 0, 0, 0, 0, 0, 0, 0, 0, 0, 0, 0, 0, 0, 0, 0, 0, 0, 0, 0, 0, 0, 0, 0, 0, 0, 0, 0, 0, 0, 0, 0, 0, 0, 0, 0, 0, 0, 0, 0, 0, 0, 0, 0, 0, 0, 0, 0, 0, 0, 0, 0, 0, 0, 0, 0, 0, 0, 0, 0, 0, 0, 0, 0, 0, 0, 0, 0, 0, 0, 0, 0, 0, 0, 0, 0, 0, 0, 0, 0, 0, 0, 0, 0, 0, 0, 0, 0, 1, 0, 0, 0, 0, 0, 0, 0, 0, 0, 0, 0, 0, 0, 0, 0, 0, 0, 0, 0, 0, 0, 0, 0, 0, 0, 0, 0, 0, 0, 0, 0, 0, 0, 0])
_uv = me_cylinder_001.uv_layers.new(name='UVMap')
_uv.uv.foreach_set('vector', [1.0, 0.5, 1.0, 1.0, 0.9688, 1.0, 0.9688, 0.5, 0.9688, 0.5, 0.9688, 1.0, 0.9375, 1.0, 0.9375, 0.5, 0.9375, 0.5, 0.9375, 1.0, 0.9062, 1.0, 0.9062, 0.5, 0.9062, 0.5, 0.9062, 1.0, 0.875, 1.0, 0.875, 0.5, 0.875, 0.5, 0.875, 1.0, 0.8438, 1.0, 0.8438, 0.5, 0.8438, 0.5, 0.8438, 1.0, 0.8125, 1.0, 0.8125, 0.5, 0.8125, 0.5, 0.8125, 1.0, 0.7812, 1.0, 0.7812, 0.5, 0.7812, 0.5, 0.7812, 1.0, 0.75, 1.0, 0.75, 0.5, 0.75, 0.5, 0.75, 1.0, 0.7188, 1.0, 0.7188, 0.5, 0.7188, 0.5, 0.7188, 1.0, 0.6875, 1.0, 0.6875, 0.5, 0.6875, 0.5, 0.6875, 1.0, 0.6562, 1.0, 0.6562, 0.5, 0.6562, 0.5, 0.6562, 1.0, 0.625, 1.0, 0.625, 0.5, 0.625, 0.5, 0.625, 1.0, 0.5938, 1.0, 0.5938, 0.5, 0.5938, 0.5, 0.5938, 1.0, 0.5625, 1.0, 0.5625, 0.5, 0.5625, 0.5, 0.5625, 1.0, 0.5312, 1.0, 0.5312, 0.5, 0.5312, 0.5, 0.5312, 1.0, 0.5, 1.0, 0.5, 0.5, 0.5, 0.5, 0.5, 1.0, 0.4688, 1.0, 0.4688, 0.5, 0.4688, 0.5, 0.4688, 1.0, 0.4375, 1.0, 0.4375, 0.5, 0.4375, 0.5, 0.4375, 1.0, 0.4062, 1.0, 0.4062, 0.5, 0.4062, 0.5, 0.4062, 1.0, 0.375, 1.0, 0.375, 0.5, 0.375, 0.5, 0.375, 1.0, 0.3438, 1.0, 0.3438, 0.5, 0.3438, 0.5, 0.3438, 1.0, 0.3125, 1.0, 0.3125, 0.5, 0.3125, 0.5, 0.3125, 1.0, 0.2812, 1.0, 0.2812, 0.5, 0.2812, 0.5, 0.2812, 1.0, 0.25, 1.0, 0.25, 0.5, 0.25, 0.5, 0.25, 1.0, 0.2188, 1.0, 0.2188, 0.5, 0.2188, 0.5, 0.2188, 1.0, 0.1875, 1.0, 0.1875, 0.5, 0.1875, 0.5, 0.1875, 1.0, 0.1562, 1.0, 0.1562, 0.5, 0.1562, 0.5, 0.1562, 1.0, 0.125, 1.0, 0.125, 0.5, 0.125, 0.5, 0.125, 1.0, 0.09375, 1.0, 0.09375, 0.5, 0.09375, 0.5, 0.09375, 1.0, 0.0625, 1.0, 0.0625, 0.5, 0.9062, 1.0, 0.9375, 1.0, 0.9375, 1.0, 0.9062, 1.0, 0.0625, 0.5, 0.0625, 1.0, 0.03125, 1.0, 0.03125, 0.5, 0.03125, 0.5, 0.03125, 1.0, 0.0, 1.0, 0.0, 0.5, 0.75, 0.49, 0.7968, 0.4854, 0.8418, 0.4717, 0.8833, 0.4496, 0.9197, 0.4197, 0.9496, 0.3833, 0.9717, 0.3418, 0.9854, 0.2968, 0.99, 0.25, 0.9854, 0.2032, 0.9717, 0.1582, 0.9496, 0.1167, 0.9197, 0.08029, 0.8833, 0.05045, 0.8418, 0.02827, 0.7968, 0.01461, 0.75, 0.01, 0.7032, 0.01461, 0.6582, 0.02827, 0.6167, 0.05045, 0.5803, 0.08029, 0.5504, 0.1167, 0.5283, 0.1582, 0.5146, 0.2032, 0.51, 0.25, 0.5146, 0.2968, 0.5283, 0.3418, 0.5504, 0.3833, 0.5803, 0.4197, 0.6167, 0.4496, 0.6582, 0.4717, 0.7032, 0.4854, 0.1875, 1.0, 0.2188, 1.0, 0.2188, 1.0, 0.1875, 1.0, 0.625, 1.0, 0.6562, 1.0, 0.6562, 1.0, 0.625, 1.0, 0.3438, 1.0, 0.375, 1.0, 0.375, 1.0, 0.3438, 1.0, 0.0625, 1.0, 0.09375, 1.0, 0.09375, 1.0, 0.0625, 1.0, 0.75, 1.0, 0.7812, 1.0, 0.7812, 1.0, 0.75, 1.0, 0.4688, 1.0, 0.5, 1.0, 0.5, 1.0, 0.4688, 1.0, 0.1875, 1.0, 0.2188, 1.0, 0.2188, 1.0, 0.1875, 1.0, 0.875, 1.0, 0.9062, 1.0, 0.9062, 1.0, 0.875, 1.0, 0.5938, 1.0, 0.625, 1.0, 0.625, 1.0, 0.5938, 1.0, 0.3125, 1.0, 0.3438, 1.0, 0.3438, 1.0, 0.3125, 1.0, 0.03125, 1.0, 0.0625, 1.0, 0.0625, 1.0, 0.03125, 1.0, 0.7188, 1.0, 0.75, 1.0, 0.75, 1.0, 0.7188, 1.0, 0.4375, 1.0, 0.4688, 1.0, 0.4688, 1.0, 0.4375, 1.0, 0.1562, 1.0, 0.1875, 1.0, 0.1875, 1.0, 0.1562, 1.0, 0.8438, 1.0, 0.875, 1.0, 0.875, 1.0, 0.8438, 1.0, 0.5625, 1.0, 0.5938, 1.0, 0.5938, 1.0, 0.5625, 1.0, 0.9688, 1.0, 1.0, 1.0, 1.0, 1.0, 0.9688, 1.0, 0.2812, 1.0, 0.3125, 1.0, 0.3125, 1.0, 0.2812, 1.0, 0.0, 1.0, 0.03125, 1.0, 0.03125, 1.0, 0.0, 1.0, 0.6875, 1.0, 0.7188, 1.0, 0.7188, 1.0, 0.6875, 1.0, 0.4062, 1.0, 0.4375, 1.0, 0.4375, 1.0, 0.4062, 1.0, 0.125, 1.0, 0.1562, 1.0, 0.1562, 1.0, 0.125, 1.0, 0.8125, 1.0, 0.8438, 1.0, 0.8438, 1.0, 0.8125, 1.0, 0.5312, 1.0, 0.5625, 1.0, 0.5625, 1.0, 0.5312, 1.0, 0.25, 1.0, 0.2812, 1.0, 0.2812, 1.0, 0.25, 1.0, 0.9375, 1.0, 0.9688, 1.0, 0.9688, 1.0, 0.9375, 1.0, 0.6562, 1.0, 0.6875, 1.0, 0.6875, 1.0, 0.6562, 1.0, 0.375, 1.0, 0.4062, 1.0, 0.4062, 1.0, 0.375, 1.0, 0.09375, 1.0, 0.125, 1.0, 0.125, 1.0, 0.09375, 1.0, 0.7812, 1.0, 0.8125, 1.0, 0.8125, 1.0, 0.7812, 1.0, 0.5, 1.0, 0.5312, 1.0, 0.5312, 1.0, 0.5, 1.0, 0.2188, 1.0, 0.25, 1.0, 0.25, 1.0, 0.2188, 1.0, 0.5938, 1.0, 0.625, 1.0, 0.625, 1.0, 0.5938, 1.0, 0.1562, 1.0, 0.1875, 1.0, 0.1875, 1.0, 0.1562, 1.0, 0.5625, 1.0, 0.5938, 1.0, 0.5938, 1.0, 0.5625, 1.0, 0.9688, 1.0, 1.0, 1.0, 1.0, 1.0, 0.9688, 1.0, 0.125, 1.0, 0.1562, 1.0, 0.1562, 1.0, 0.125, 1.0, 0.5312, 1.0, 0.5625, 1.0, 0.5625, 1.0, 0.5312, 1.0, 0.9375, 1.0, 0.9688, 1.0, 0.9688, 1.0, 0.9375, 1.0, 0.09375, 1.0, 0.125, 1.0, 0.125, 1.0, 0.09375, 1.0, 0.5, 1.0, 0.5312, 1.0, 0.5312, 1.0, 0.5, 1.0, 0.9062, 1.0, 0.9375, 1.0, 0.9375, 1.0, 0.9062, 1.0, 0.0625, 1.0, 0.09375, 1.0, 0.09375, 1.0, 0.0625, 1.0, 0.4688, 1.0, 0.5, 1.0, 0.5, 1.0, 0.4688, 1.0, 0.875, 1.0, 0.9062, 1.0, 0.9062, 1.0, 0.875, 1.0, 0.03125, 1.0, 0.0625, 1.0, 0.0625, 1.0, 0.03125, 1.0, 0.4375, 1.0, 0.4688, 1.0, 0.4688, 1.0, 0.4375, 1.0, 0.8438, 1.0, 0.875, 1.0, 0.875, 1.0, 0.8438, 1.0, 0.0, 1.0, 0.03125, 1.0, 0.03125, 1.0, 0.0, 1.0, 0.4062, 1.0, 0.4375, 1.0, 0.4375, 1.0, 0.4062, 1.0, 0.8125, 1.0, 0.8438, 1.0, 0.8438, 1.0, 0.8125, 1.0, 0.375, 1.0, 0.4062, 1.0, 0.4062, 1.0, 0.375, 1.0, 0.7812, 1.0, 0.8125, 1.0, 0.8125, 1.0, 0.7812, 1.0, 0.3438, 1.0, 0.375, 1.0, 0.375, 1.0, 0.3438, 1.0, 0.75, 1.0, 0.7812, 1.0, 0.7812, 1.0, 0.75, 1.0, 0.3125, 1.0, 0.3438, 1.0, 0.3438, 1.0, 0.3125, 1.0, 0.7188, 1.0, 0.75, 1.0, 0.75, 1.0, 0.7188, 1.0, 0.2812, 1.0, 0.3125, 1.0, 0.3125, 1.0, 0.2812, 1.0, 0.6875, 1.0, 0.7188, 1.0, 0.7188, 1.0, 0.6875, 1.0, 0.25, 1.0, 0.2812, 1.0, 0.2812, 1.0, 0.25, 1.0, 0.6562, 1.0, 0.6875, 1.0, 0.6875, 1.0, 0.6562, 1.0, 0.2188, 1.0, 0.25, 1.0, 0.25, 1.0, 0.2188, 1.0, 0.625, 1.0, 0.6562, 1.0, 0.6562, 1.0, 0.625, 1.0, 0.25, 1.0, 0.2812, 1.0, 0.2812, 1.0, 0.25, 1.0, 0.6562, 1.0, 0.6875, 1.0, 0.6875, 1.0, 0.6562, 1.0, 0.2188, 1.0, 0.25, 1.0, 0.25, 1.0, 0.2188, 1.0, 0.625, 1.0, 0.6562, 1.0, 0.6562, 1.0, 0.625, 1.0, 0.1875, 1.0, 0.2188, 1.0, 0.2188, 1.0, 0.1875, 1.0, 0.5938, 1.0, 0.625, 1.0, 0.625, 1.0, 0.5938, 1.0, 0.1562, 1.0, 0.1875, 1.0, 0.1875, 1.0, 0.1562, 1.0, 0.5625, 1.0, 0.5938, 1.0, 0.5938, 1.0, 0.5625, 1.0, 0.9688, 1.0, 1.0, 1.0, 1.0, 1.0, 0.9688, 1.0, 0.125, 1.0, 0.1562, 1.0, 0.1562, 1.0, 0.125, 1.0, 0.5312, 1.0, 0.5625, 1.0, 0.5625, 1.0, 0.5312, 1.0, 0.9375, 1.0, 0.9688, 1.0, 0.9688, 1.0, 0.9375, 1.0, 0.09375, 1.0, 0.125, 1.0, 0.125, 1.0, 0.09375, 1.0, 0.5, 1.0, 0.5312, 1.0, 0.5312, 1.0, 0.5, 1.0, 0.9062, 1.0, 0.9375, 1.0, 0.9375, 1.0, 0.9062, 1.0, 0.0625, 1.0, 0.09375, 1.0, 0.09375, 1.0, 0.0625, 1.0, 0.4688, 1.0, 0.5, 1.0, 0.5, 1.0, 0.4688, 1.0, 0.875, 1.0, 0.9062, 1.0, 0.9062, 1.0, 0.875, 1.0, 0.03125, 1.0, 0.0625, 1.0, 0.0625, 1.0, 0.03125, 1.0, 0.4375, 1.0, 0.4688, 1.0, 0.4688, 1.0, 0.4375, 1.0, 0.8438, 1.0, 0.875, 1.0, 0.875, 1.0, 0.8438, 1.0, 0.0, 1.0, 0.03125, 1.0, 0.03125, 1.0, 0.0, 1.0, 0.4062, 1.0, 0.4375, 1.0, 0.4375, 1.0, 0.4062, 1.0, 0.8125, 1.0, 0.8438, 1.0, 0.8438, 1.0, 0.8125, 1.0, 0.375, 1.0, 0.4062, 1.0, 0.4062, 1.0, 0.375, 1.0, 0.7812, 1.0, 0.8125, 1.0, 0.8125, 1.0, 0.7812, 1.0, 0.3438, 1.0, 0.375, 1.0, 0.375, 1.0, 0.3438, 1.0, 0.75, 1.0, 0.7812, 1.0, 0.7812, 1.0, 0.75, 1.0, 0.3125, 1.0, 0.3438, 1.0, 0.3438, 1.0, 0.3125, 1.0, 0.7188, 1.0, 0.75, 1.0, 0.75, 1.0, 0.7188, 1.0, 0.2812, 1.0, 0.3125, 1.0, 0.3125, 1.0, 0.2812, 1.0, 0.6875, 1.0, 0.7188, 1.0, 0.7188, 1.0, 0.6875, 1.0, 0.9688, 1.0, 0.0, 1.0, 0.03125, 1.0, 0.0625, 1.0, 0.09375, 1.0, 0.125, 1.0, 0.1562, 1.0, 0.1875, 1.0, 0.2188, 1.0, 0.25, 1.0, 0.2812, 1.0, 0.3125, 1.0, 0.3438, 1.0, 0.375, 1.0, 0.4062, 1.0, 0.4375, 1.0, 0.4688, 1.0, 0.5, 1.0, 0.5312, 1.0, 0.5625, 1.0, 0.5938, 1.0, 0.625, 1.0, 0.6562, 1.0, 0.6875, 1.0, 0.7188, 1.0, 0.75, 1.0, 0.7812, 1.0, 0.8125, 1.0, 0.8438, 1.0, 0.875, 1.0, 0.9062, 1.0, 0.9375, 1.0, 1.0, 0.5, 1.0, 1.0, 0.9688, 1.0, 0.9688, 0.5, 0.9688, 0.5, 0.9688, 1.0, 0.9375, 1.0, 0.9375, 0.5, 0.9375, 0.5, 0.9375, 1.0, 0.9062, 1.0, 0.9062, 0.5, 0.9062, 0.5, 0.9062, 1.0, 0.875, 1.0, 0.875, 0.5, 0.875, 0.5, 0.875, 1.0, 0.8438, 1.0, 0.8438, 0.5, 0.8438, 0.5, 0.8438, 1.0, 0.8125, 1.0, 0.8125, 0.5, 0.8125, 0.5, 0.8125, 1.0, 0.7812, 1.0, 0.7812, 0.5, 0.7812, 0.5, 0.7812, 1.0, 0.75, 1.0, 0.75, 0.5, 0.75, 0.5, 0.75, 1.0, 0.7188, 1.0, 0.7188, 0.5, 0.7188, 0.5, 0.7188, 1.0, 0.6875, 1.0, 0.6875, 0.5, 0.6875, 0.5, 0.6875, 1.0, 0.6562, 1.0, 0.6562, 0.5, 0.6562, 0.5, 0.6562, 1.0, 0.625, 1.0, 0.625, 0.5, 0.625, 0.5, 0.625, 1.0, 0.5938, 1.0, 0.5938, 0.5, 0.5938, 0.5, 0.5938, 1.0, 0.5625, 1.0, 0.5625, 0.5, 0.5625, 0.5, 0.5625, 1.0, 0.5312, 1.0, 0.5312, 0.5, 0.5312, 0.5, 0.5312, 1.0, 0.5, 1.0, 0.5, 0.5, 0.5, 0.5, 0.5, 1.0, 0.4688, 1.0, 0.4688, 0.5, 0.4688, 0.5, 0.4688, 1.0, 0.4375, 1.0, 0.4375, 0.5, 0.4375, 0.5, 0.4375, 1.0, 0.4062, 1.0, 0.4062, 0.5, 0.4062, 0.5, 0.4062, 1.0, 0.375, 1.0, 0.375, 0.5, 0.375, 0.5, 0.375, 1.0, 0.3438, 1.0, 0.3438, 0.5, 0.3438, 0.5, 0.3438, 1.0, 0.3125, 1.0, 0.3125, 0.5, 0.3125, 0.5, 0.3125, 1.0, 0.2812, 1.0, 0.2812, 0.5, 0.2812, 0.5, 0.2812, 1.0, 0.25, 1.0, 0.25, 0.5, 0.25, 0.5, 0.25, 1.0, 0.2188, 1.0, 0.2188, 0.5, 0.2188, 0.5, 0.2188, 1.0, 0.1875, 1.0, 0.1875, 0.5, 0.1875, 0.5, 0.1875, 1.0, 0.1562, 1.0, 0.1562, 0.5, 0.1562, 0.5, 0.1562, 1.0, 0.125, 1.0, 0.125, 0.5, 0.125, 0.5, 0.125, 1.0, 0.09375, 1.0, 0.09375, 0.5, 0.09375, 0.5, 0.09375, 1.0, 0.0625, 1.0, 0.0625, 0.5, 0.2968, 0.4854, 0.25, 0.49, 0.2032, 0.4854, 0.1582, 0.4717, 0.1167, 0.4496, 0.08029, 0.4197, 0.05045, 0.3833, 0.02827, 0.3418, 0.01461, 0.2968, 0.01, 0.25, 0.01461, 0.2032, 0.02827, 0.1582, 0.05045, 0.1167, 0.08029, 0.08029, 0.1167, 0.05045, 0.1582, 0.02827, 0.2032, 0.01461, 0.25, 0.01, 0.2968, 0.01461, 0.3418, 0.02827, 0.3833, 0.05045, 0.4197, 0.08029, 0.4496, 0.1167, 0.4717, 0.1582, 0.4854, 0.2032, 0.49, 0.25, 0.4854, 0.2968, 0.4717, 0.3418, 0.4496, 0.3833, 0.4197, 0.4197, 0.3833, 0.4496, 0.3418, 0.4717, 0.0625, 0.5, 0.0625, 1.0, 0.03125, 1.0, 0.03125, 0.5, 0.03125, 0.5, 0.03125, 1.0, 0.0, 1.0, 0.0, 0.5, 0.75, 0.49, 0.7968, 0.4854, 0.8418, 0.4717, 0.8833, 0.4496, 0.9197, 0.4197, 0.9496, 0.3833, 0.9717, 0.3418, 0.9854, 0.2968, 0.99, 0.25, 0.9854, 0.2032, 0.9717, 0.1582, 0.9496, 0.1167, 0.9197, 0.08029, 0.8833, 0.05045, 0.8418, 0.02827, 0.7968, 0.01461, 0.75, 0.01, 0.7032, 0.01461, 0.6582, 0.02827, 0.6167, 0.05045, 0.5803, 0.08029, 0.5504, 0.1167, 0.5283, 0.1582, 0.5146, 0.2032, 0.51, 0.25, 0.5146, 0.2968, 0.5283, 0.3418, 0.5504, 0.3833, 0.5803, 0.4197, 0.6167, 0.4496, 0.6582, 0.4717, 0.7032, 0.4854])
me_cylinder_001.materials.append(mat_black_eyes)
me_cylinder_001.materials.append(mat_material_001)
me_cylinder_001.update()
me_cube = bpy.data.meshes.new('Cube')
me_cube.from_pydata([(-1.0, -1.0, -1.0), (-1.0, -1.0, 1.0), (-1.0, 1.0, -1.0), (-1.0, 1.0, 1.0), (1.0, -1.0, -1.0), (1.0, -1.0, 1.0), (1.0, 1.0, -1.0), (1.0, 1.0, 1.0)], [], [(0, 1, 3, 2), (2, 3, 7, 6), (6, 7, 5, 4), (4, 5, 1, 0), (2, 6, 4, 0), (7, 3, 1, 5)])
_uv = me_cube.uv_layers.new(name='UVMap')
_uv.uv.foreach_set('vector', [0.375, 0.0, 0.625, 0.0, 0.625, 0.25, 0.375, 0.25, 0.375, 0.25, 0.625, 0.25, 0.625, 0.5, 0.375, 0.5, 0.375, 0.5, 0.625, 0.5, 0.625, 0.75, 0.375, 0.75, 0.375, 0.75, 0.625, 0.75, 0.625, 1.0, 0.375, 1.0, 0.125, 0.5, 0.375, 0.5, 0.375, 0.75, 0.125, 0.75, 0.625, 0.5, 0.875, 0.5, 0.875, 0.75, 0.625, 0.75])
me_cube.materials.append(mat_black_eyes)
me_cube.update()

# ---- objects
ob_light = bpy.data.objects.new('Light', light_light)
ob_camera = bpy.data.objects.new('Camera', cam_camera)
ob_plane = bpy.data.objects.new('Plane', me_plane)
ob_cylinder = bpy.data.objects.new('Cylinder', me_cylinder_001)
ob_cube = bpy.data.objects.new('Cube', me_cube)

# ---- transforms, parenting, visibility, modifiers, constraints
ob_light.location = (4.076, 1.005, 5.904)
ob_light.rotation_euler = (0.6503, 0.05522, 1.866)
ob_light.lock_rotations_4d = False
ob_light.empty_display_type = 'ARROWS'
ob_light.color = (0.0, 0.0, 0.0, 0.0)
ob_light.lineart.crease_threshold = 0.0
ob_camera.location = (7.359, -6.926, 4.958)
ob_camera.rotation_euler = (1.109, 0.0, 0.8149)
ob_camera.lock_rotations_4d = False
ob_camera.empty_display_type = 'ARROWS'
ob_camera.color = (0.0, 0.0, 0.0, 0.0)
ob_camera.display_type = 'WIRE'
ob_camera.lineart.crease_threshold = 0.0
ob_plane.location = (-0.02969, 0.1828, 0.178)
ob_plane.rotation_euler = (1.571, 0.0, 0.0)
ob_plane.scale = (1.698, 1.698, 1.698)
_m = ob_plane.modifiers.new('Mirror', 'MIRROR')
_m.use_axis = (False, False, True)
_m.use_clip = True
_m = ob_plane.modifiers.new('Auto Smooth', 'NODES')
_m.node_group = ng_auto_smooth
_gi = [s.identifier for s in ng_auto_smooth.interface.items_tree if s.item_type == 'SOCKET' and s.in_out == 'INPUT']
_m[_gi[1]] = 0.5236  # Angle
ob_cylinder.location = (-0.3645, 0.0148, 0.0)
ob_cylinder.rotation_euler = (1.571, 0.0, 0.0)
ob_cylinder.scale = (0.397, 0.397, 0.04638)
_m = ob_cylinder.modifiers.new('Mirror', 'MIRROR')
_m.use_axis = (True, False, True)
_m.mirror_object = ob_plane
ob_cube.location = (0.0, 0.0, -0.7538)
ob_cube.scale = (0.6048, 0.02269, 0.04262)
_m = ob_cube.modifiers.new('Mirror', 'MIRROR')
_m.use_axis = (False, False, True)
_m.mirror_object = ob_plane

# ---- collection membership
col_collection.objects.link(ob_light)
col_collection.objects.link(ob_camera)
col_collection.objects.link(ob_plane)
col_collection.objects.link(ob_cylinder)
col_collection.objects.link(ob_cube)

# ---- scene / render settings (as saved in the file)
scene.camera = ob_camera
scene.frame_start = 1; scene.frame_end = 250; scene.frame_set(1)
scene.render.engine = 'BLENDER_EEVEE_NEXT'
scene.cycles.sampling_pattern = 'TABULATED_SOBOL'
scene.cycles.use_light_tree = False
scene.view_settings.view_transform = 'Filmic'
bpy.context.view_layer.update()
